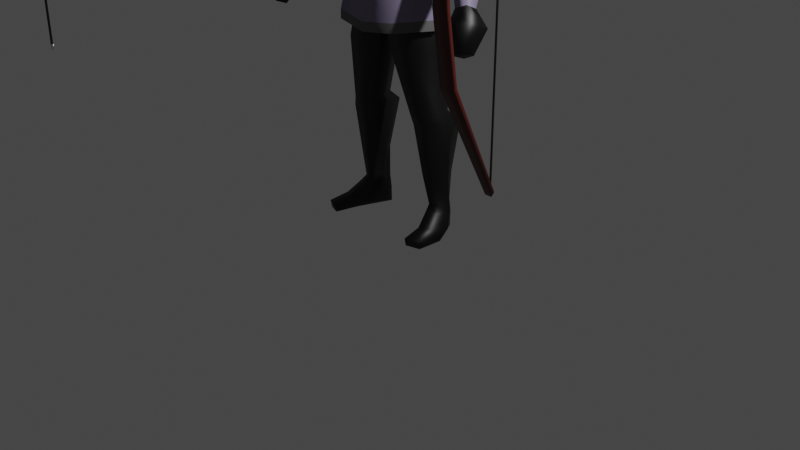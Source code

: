 # Source: archer.blend  (saved by Blender 2.90.8; exported with 4.5.12 LTS)
import bpy
from mathutils import Matrix  # noqa: F401  (used for matrix-valued properties, if any)

bpy.ops.wm.read_factory_settings(use_empty=True)
scene = bpy.context.scene
scene.name = 'Scene'

# ---- collections
col_collection = bpy.data.collections.new('Collection'); scene.collection.children.link(col_collection)

# ---- images (referenced by path relative to the original .blend; pixels are not part of the script)
import os
ASSET_DIR = os.environ.get("B2B_ASSET_DIR", "")  # directory of the original .blend (textures are referenced by path, not embedded)
HERE = os.path.dirname(os.path.abspath(__file__))  # packed textures are extracted next to this script under _unpacked/

def load_image(name, relpath, width, height, colorspace="sRGB"):
    """Load a texture the original file referenced (path relative to the .blend, or extracted next to this script)."""
    p = next((c for c in (os.path.join(HERE, relpath), os.path.join(ASSET_DIR, relpath)) if relpath and os.path.exists(c)), "")
    if p:
        img = bpy.data.images.load(p, check_existing=True)
        img.name = name
    else:  # same state as the original file: an image datablock whose file is absent (Cycles renders it pink)
        img = bpy.data.images.new(name, width, height)
        img.source = "FILE"
        img.filepath = "//" + (relpath or name)
    img.colorspace_settings.name = colorspace
    return img
img_turkey_feather_texture_tile_1_520x520_jpg = load_image('Turkey-Feather-Texture-Tile-1-520x520.jpg', 'Turkey-Feather-Texture-Tile-1-520x520.jpg', 1024, 1024, 'sRGB')
img_turkey_feather_texture_tile_1_520x520_jpg_001 = load_image('Turkey-Feather-Texture-Tile-1-520x520.jpg.001', 'Turkey-Feather-Texture-Tile-1-520x520.jpg', 1024, 1024, 'sRGB')

# ---- materials (node trees are filled in below, after node groups)
mat_black = bpy.data.materials.new('black')
mat_black.use_transparent_shadow = False
mat_tunic_2 = bpy.data.materials.new('tunic-2')
mat_tunic_2.use_transparent_shadow = False
mat_skin = bpy.data.materials.new('skin')
mat_skin.use_transparent_shadow = False
mat_archer_tunic = bpy.data.materials.new('archer-tunic')
mat_archer_tunic.use_transparent_shadow = False
mat_white = bpy.data.materials.new('white')
mat_white.use_transparent_shadow = False
mat_lip = bpy.data.materials.new('lip')
mat_lip.use_transparent_shadow = False
mat_tunic_gray = bpy.data.materials.new('tunic-gray')
mat_tunic_gray.use_transparent_shadow = False
mat_blondehair = bpy.data.materials.new('blondehair')
mat_blondehair.use_transparent_shadow = False
mat_bow_red = bpy.data.materials.new('bow-red')
mat_bow_red.use_transparent_shadow = False
mat_feather = bpy.data.materials.new('feather')
mat_feather.use_transparent_shadow = False
mat_feather_001 = bpy.data.materials.new('feather.001')
mat_feather_001.use_transparent_shadow = False
mat_arrow_tip = bpy.data.materials.new('arrow-tip')
mat_arrow_tip.alpha_threshold = 0.0
mat_arrow_tip.use_transparent_shadow = False
mat_arrow_tip.line_color = (0.0, 0.0, 0.0, 1.0)
mat_arrow_shaft = bpy.data.materials.new('arrow-shaft')
mat_arrow_shaft.use_transparent_shadow = False

# ---- material node trees
mat_black.use_nodes = True; mat_black.node_tree.nodes.clear()
_N = mat_black.node_tree.nodes; _L = mat_black.node_tree.links
n0 = _N.new('ShaderNodeBsdfPrincipled'); n0.name = 'Principled BSDF'; n0.location = (10, 300)
n0.distribution = 'GGX'
n0.subsurface_method = 'BURLEY'
n0.inputs[0].default_value = (0.0, 0.0, 0.0, 1.0)
n0.inputs[3].default_value = 1.45
n0.inputs[27].default_value = (0.0, 0.0, 0.0, 1.0)
n0.inputs[28].default_value = 1.0
n1 = _N.new('ShaderNodeOutputMaterial'); n1.name = 'Material Output'; n1.location = (300, 300)
_L.new(n0.outputs[0], n1.inputs[0])
n1.is_active_output = True
mat_tunic_2.use_nodes = True; mat_tunic_2.node_tree.nodes.clear()
_N = mat_tunic_2.node_tree.nodes; _L = mat_tunic_2.node_tree.links
n0 = _N.new('ShaderNodeBsdfPrincipled'); n0.name = 'Principled BSDF'; n0.location = (10, 300)
n0.distribution = 'GGX'
n0.subsurface_method = 'BURLEY'
n0.inputs[0].default_value = (0.1107, 0.04234, 0.008648, 1.0)
n0.inputs[3].default_value = 1.45
n0.inputs[27].default_value = (0.0, 0.0, 0.0, 1.0)
n0.inputs[28].default_value = 1.0
n1 = _N.new('ShaderNodeOutputMaterial'); n1.name = 'Material Output'; n1.location = (300, 300)
_L.new(n0.outputs[0], n1.inputs[0])
n1.is_active_output = True
mat_skin.use_nodes = True; mat_skin.node_tree.nodes.clear()
_N = mat_skin.node_tree.nodes; _L = mat_skin.node_tree.links
n0 = _N.new('ShaderNodeBsdfPrincipled'); n0.name = 'Principled BSDF'; n0.location = (10, 300)
n0.distribution = 'GGX'
n0.subsurface_method = 'BURLEY'
n0.inputs[0].default_value = (0.7991, 0.5149, 0.2789, 1.0)
n0.inputs[3].default_value = 1.45
n0.inputs[27].default_value = (0.0, 0.0, 0.0, 1.0)
n0.inputs[28].default_value = 1.0
n1 = _N.new('ShaderNodeOutputMaterial'); n1.name = 'Material Output'; n1.location = (300, 300)
_L.new(n0.outputs[0], n1.inputs[0])
n1.is_active_output = True
mat_archer_tunic.use_nodes = True; mat_archer_tunic.node_tree.nodes.clear()
_N = mat_archer_tunic.node_tree.nodes; _L = mat_archer_tunic.node_tree.links
n0 = _N.new('ShaderNodeBsdfPrincipled'); n0.name = 'Principled BSDF'; n0.location = (10, 300)
n0.distribution = 'GGX'
n0.subsurface_method = 'BURLEY'
n0.inputs[0].default_value = (0.2051, 0.1746, 0.2747, 1.0)
n0.inputs[3].default_value = 1.45
n0.inputs[27].default_value = (0.0, 0.0, 0.0, 1.0)
n0.inputs[28].default_value = 1.0
n1 = _N.new('ShaderNodeOutputMaterial'); n1.name = 'Material Output'; n1.location = (300, 300)
_L.new(n0.outputs[0], n1.inputs[0])
n1.is_active_output = True
mat_white.use_nodes = True; mat_white.node_tree.nodes.clear()
_N = mat_white.node_tree.nodes; _L = mat_white.node_tree.links
n0 = _N.new('ShaderNodeBsdfPrincipled'); n0.name = 'Principled BSDF'; n0.location = (10, 300)
n0.distribution = 'GGX'
n0.subsurface_method = 'BURLEY'
n0.inputs[0].default_value = (1.0, 1.0, 1.0, 1.0)
n0.inputs[3].default_value = 1.45
n0.inputs[27].default_value = (0.0, 0.0, 0.0, 1.0)
n0.inputs[28].default_value = 1.0
n1 = _N.new('ShaderNodeOutputMaterial'); n1.name = 'Material Output'; n1.location = (300, 300)
_L.new(n0.outputs[0], n1.inputs[0])
n1.is_active_output = True
mat_lip.use_nodes = True; mat_lip.node_tree.nodes.clear()
_N = mat_lip.node_tree.nodes; _L = mat_lip.node_tree.links
n0 = _N.new('ShaderNodeBsdfPrincipled'); n0.name = 'Principled BSDF'; n0.location = (10, 300)
n0.distribution = 'GGX'
n0.subsurface_method = 'BURLEY'
n0.inputs[0].default_value = (0.8, 0.3662, 0.2712, 1.0)
n0.inputs[3].default_value = 1.45
n0.inputs[27].default_value = (0.0, 0.0, 0.0, 1.0)
n0.inputs[28].default_value = 1.0
n1 = _N.new('ShaderNodeOutputMaterial'); n1.name = 'Material Output'; n1.location = (300, 300)
_L.new(n0.outputs[0], n1.inputs[0])
n1.is_active_output = True
mat_tunic_gray.use_nodes = True; mat_tunic_gray.node_tree.nodes.clear()
_N = mat_tunic_gray.node_tree.nodes; _L = mat_tunic_gray.node_tree.links
n0 = _N.new('ShaderNodeBsdfPrincipled'); n0.name = 'Principled BSDF'; n0.location = (10, 300)
n0.distribution = 'GGX'
n0.subsurface_method = 'BURLEY'
n0.inputs[0].default_value = (0.09084, 0.09084, 0.09084, 1.0)
n0.inputs[3].default_value = 1.45
n0.inputs[27].default_value = (0.0, 0.0, 0.0, 1.0)
n0.inputs[28].default_value = 1.0
n1 = _N.new('ShaderNodeOutputMaterial'); n1.name = 'Material Output'; n1.location = (300, 300)
_L.new(n0.outputs[0], n1.inputs[0])
n1.is_active_output = True
mat_blondehair.use_nodes = True; mat_blondehair.node_tree.nodes.clear()
_N = mat_blondehair.node_tree.nodes; _L = mat_blondehair.node_tree.links
n0 = _N.new('ShaderNodeBsdfPrincipled'); n0.name = 'Principled BSDF'; n0.location = (10, 300)
n0.distribution = 'GGX'
n0.subsurface_method = 'BURLEY'
n0.inputs[0].default_value = (0.8, 0.712, 0.02339, 1.0)
n0.inputs[3].default_value = 1.45
n0.inputs[27].default_value = (0.0, 0.0, 0.0, 1.0)
n0.inputs[28].default_value = 1.0
n1 = _N.new('ShaderNodeOutputMaterial'); n1.name = 'Material Output'; n1.location = (300, 300)
_L.new(n0.outputs[0], n1.inputs[0])
n1.is_active_output = True
mat_bow_red.use_nodes = True; mat_bow_red.node_tree.nodes.clear()
_N = mat_bow_red.node_tree.nodes; _L = mat_bow_red.node_tree.links
n0 = _N.new('ShaderNodeBsdfPrincipled'); n0.name = 'Principled BSDF'; n0.location = (10, 300)
n0.distribution = 'GGX'
n0.subsurface_method = 'BURLEY'
n0.inputs[0].default_value = (0.06372, 0.005667, 0.003005, 1.0)
n0.inputs[3].default_value = 1.45
n0.inputs[27].default_value = (0.0, 0.0, 0.0, 1.0)
n0.inputs[28].default_value = 1.0
n1 = _N.new('ShaderNodeOutputMaterial'); n1.name = 'Material Output'; n1.location = (300, 300)
_L.new(n0.outputs[0], n1.inputs[0])
n1.is_active_output = True
mat_feather.use_nodes = True; mat_feather.node_tree.nodes.clear()
_N = mat_feather.node_tree.nodes; _L = mat_feather.node_tree.links
n0 = _N.new('ShaderNodeBsdfPrincipled'); n0.name = 'Principled BSDF'; n0.location = (10, 300)
n0.distribution = 'GGX'
n0.subsurface_method = 'BURLEY'
n0.inputs[3].default_value = 1.45
n0.inputs[27].default_value = (0.0, 0.0, 0.0, 1.0)
n0.inputs[28].default_value = 1.0
n1 = _N.new('ShaderNodeOutputMaterial'); n1.name = 'Material Output'; n1.location = (300, 300)
n2 = _N.new('ShaderNodeDisplacement'); n2.name = 'Displacement'; n2.location = (316, 84)
n2.inputs[2].default_value = 1.0
n3 = _N.new('ShaderNodeTexImage'); n3.name = 'Image Texture'; n3.location = (-280, 280)
n3.image = img_turkey_feather_texture_tile_1_520x520_jpg
_L.new(n0.outputs[0], n1.inputs[0])
_L.new(n3.outputs[0], n0.inputs[0])
_L.new(n2.outputs[0], n1.inputs[2])
_L.new(n3.outputs[0], n2.inputs[0])
n1.is_active_output = True
mat_feather_001.use_nodes = True; mat_feather_001.node_tree.nodes.clear()
_N = mat_feather_001.node_tree.nodes; _L = mat_feather_001.node_tree.links
n0 = _N.new('ShaderNodeBsdfPrincipled'); n0.name = 'Principled BSDF'; n0.location = (10, 300)
n0.distribution = 'GGX'
n0.subsurface_method = 'BURLEY'
n0.inputs[3].default_value = 1.45
n0.inputs[27].default_value = (0.0, 0.0, 0.0, 1.0)
n0.inputs[28].default_value = 1.0
n1 = _N.new('ShaderNodeOutputMaterial'); n1.name = 'Material Output'; n1.location = (300, 300)
n2 = _N.new('ShaderNodeDisplacement'); n2.name = 'Displacement'; n2.location = (316, 84)
n2.inputs[2].default_value = 1.0
n3 = _N.new('ShaderNodeTexImage'); n3.name = 'Image Texture'; n3.location = (-280, 280)
n3.image = img_turkey_feather_texture_tile_1_520x520_jpg_001
_L.new(n0.outputs[0], n1.inputs[0])
_L.new(n3.outputs[0], n0.inputs[0])
_L.new(n2.outputs[0], n1.inputs[2])
_L.new(n3.outputs[0], n2.inputs[0])
n1.is_active_output = True
mat_arrow_tip.use_nodes = True; mat_arrow_tip.node_tree.nodes.clear()
_N = mat_arrow_tip.node_tree.nodes; _L = mat_arrow_tip.node_tree.links
n0 = _N.new('ShaderNodeOutputMaterial'); n0.name = 'Material Output'; n0.location = (300, 300)
n1 = _N.new('ShaderNodeBsdfPrincipled'); n1.name = 'Principled BSDF'; n1.location = (10, 300)
n1.distribution = 'GGX'
n1.subsurface_method = 'BURLEY'
n1.inputs[1].default_value = 1.0
n1.inputs[2].default_value = 0.4
n1.inputs[3].default_value = 1.45
n1.inputs[27].default_value = (0.0, 0.0, 0.0, 1.0)
n1.inputs[28].default_value = 1.0
_L.new(n1.outputs[0], n0.inputs[0])
n0.is_active_output = True
mat_arrow_shaft.use_nodes = True; mat_arrow_shaft.node_tree.nodes.clear()
_N = mat_arrow_shaft.node_tree.nodes; _L = mat_arrow_shaft.node_tree.links
n0 = _N.new('ShaderNodeBsdfPrincipled'); n0.name = 'Principled BSDF'; n0.location = (10, 300)
n0.distribution = 'GGX'
n0.subsurface_method = 'BURLEY'
n0.inputs[0].default_value = (0.01885, 0.006457, 0.0, 1.0)
n0.inputs[3].default_value = 1.45
n0.inputs[27].default_value = (0.0, 0.0, 0.0, 1.0)
n0.inputs[28].default_value = 1.0
n1 = _N.new('ShaderNodeOutputMaterial'); n1.name = 'Material Output'; n1.location = (300, 300)
_L.new(n0.outputs[0], n1.inputs[0])
n1.is_active_output = True

# ---- world
world_world = bpy.data.worlds.new('World'); scene.world = world_world
world_world.use_nodes = True; world_world.node_tree.nodes.clear()
_N = world_world.node_tree.nodes; _L = world_world.node_tree.links
n0 = _N.new('ShaderNodeOutputWorld'); n0.name = 'World Output'; n0.location = (300, 300)
n1 = _N.new('ShaderNodeBackground'); n1.name = 'Background'; n1.location = (10, 300)
n1.inputs[0].default_value = (0.05088, 0.05088, 0.05088, 1.0)
_L.new(n1.outputs[0], n0.inputs[0])
n0.is_active_output = True
world_world.color = (0.05088, 0.05088, 0.05088)
world_world.use_sun_shadow = False
world_world.sun_shadow_jitter_overblur = 0.0

# ---- cameras
cam_camera = bpy.data.cameras.new('Camera')
cam_camera.clip_end = 100.0
cam_camera.ortho_scale = 7.314

# ---- lights
light_light = bpy.data.lights.new('Light', 'POINT')
light_light.transmission_factor = 0.0
light_light.energy = 1000.0
light_light.shadow_soft_size = 0.1
light_light.shadow_maximum_resolution = 0.006
light_light.use_absolute_resolution = True

# ---- meshes
me_cube_001 = bpy.data.meshes.new('Cube.001')
me_cube_001.from_pydata([(-0.2801, 0.2304, 0.4719), (-0.2384, 0.1475, -0.4262), (-0.3675, -0.1711, 0.3883), (-0.246, -0.3289, -0.3427), (0.0, 0.1584, -0.4472), (0.0, -0.1833, 0.4093), (0.0, -0.345, -0.359), (0.0, 0.2896, 0.4197), (-0.3433, -0.1088, -0.4266), (-0.3851, 0.03825, 0.4645), (-0.2384, 0.1437, -0.6434), (-0.2555, 0.1956, 0.5165), (-0.3645, -0.2836, 0.1442), (-0.3373, 0.2798, 0.08746), (0.0, 0.3099, 0.03821), (0.0, -0.3555, 0.1555), (-0.4349, -0.02659, 0.181), (-0.2949, 0.2296, -0.1784), (0.0, 0.2708, -0.1943), (0.0, -0.369, -0.1132), (-0.3721, -0.05689, -0.1669), (-0.3221, -0.3252, -0.1073), (-0.246, -0.3327, -0.6434), (0.0, 0.1546, -0.6434), (0.0, -0.3488, -0.6434), (-0.3433, -0.1126, -0.6434), (-0.2748, 0.1848, -0.8599), (-0.2824, -0.3125, -0.8599), (0.0, 0.1961, -0.8599), (0.0, -0.3294, -0.8599), (-0.3847, -0.08284, -0.8599), (-0.2786, 0.1848, -0.9245), (-0.2862, -0.3125, -0.9814), (0.0, 0.1961, -1.183), (0.0, -0.2977, -1.183), (-0.4039, -0.04486, -0.9245), (-0.3646, 0.1824, -1.17), (-0.3418, -0.253, -1.212), (-0.09279, 0.1918, -1.291), (-0.0748, -0.2721, -1.301), (-0.4685, -0.04219, -1.166), (0.0, -0.04447, -1.183), (-0.01335, -0.02799, -1.323), (-0.461, 0.1875, -1.565), (-0.4291, -0.2622, -1.598), (-0.1863, 0.1961, -1.59), (-0.1619, -0.2709, -1.605), (-0.5716, -0.04057, -1.586), (-0.06672, -0.03097, -1.604), (-0.4913, 0.2015, -2.263), (-0.4836, -0.1635, -2.28), (-0.3558, 0.2073, -2.276), (-0.3519, -0.1694, -2.283), (-0.5539, 0.04723, -2.274), (-0.3049, 0.05372, -2.283), (-0.2376, -0.09801, 0.4977), (0.0, -0.1061, 0.5236), (0.0, 0.2239, 0.5305), (-0.2885, 0.05143, 0.5081), (-0.5426, 0.3328, -2.399), (-0.5362, -0.1235, -2.393), (-0.3517, 0.3396, -2.389), (-0.351, -0.133, -2.374), (-0.6327, 0.09882, -2.409), (-0.2824, 0.1364, -2.377), (-0.5167, 0.2474, -2.92), (-0.513, -0.05496, -2.916), (-0.4098, 0.2514, -2.93), (-0.4091, -0.06058, -2.918), (-0.5673, 0.1439, -2.919), (-0.3709, 0.1482, -2.926), (-0.4875, 0.2558, -3.248), (-0.5561, 0.03667, -3.248), (-0.3785, 0.223, -3.248), (-0.4519, -0.003569, -3.248), (-0.5761, 0.1629, -3.248), (-0.3751, 0.09947, -3.248), (-0.5344, 0.2586, 0.4024), (-0.5292, 0.02515, 0.3799), (-0.4373, 0.2895, 0.1225), (-0.4398, -0.01685, 0.1232), (-0.7421, 0.2617, 0.02772), (-0.7231, -0.002445, 0.03244), (-0.5225, 0.2881, -0.08024), (-0.5247, -0.04859, -0.09124), (-0.901, 0.2028, -0.336), (-0.883, 0.03401, -0.3392), (-0.7284, 0.2465, -0.3987), (-0.7109, 0.0002675, -0.4055), (-1.044, 0.1485, -0.54), (-1.014, -0.1047, -0.5476), (-0.8277, 0.1789, -0.6191), (-0.814, -0.1498, -0.6227), (-1.206, -0.2036, -1.016), (-1.188, -0.3075, -0.9673), (-1.099, -0.2267, -1.066), (-1.081, -0.3435, -1.011), (-0.4938, 0.2715, -3.385), (-0.5861, -0.02024, -3.308), (-0.3694, 0.2348, -3.386), (-0.4676, -0.06703, -3.306), (-0.6019, 0.1444, -3.346), (-0.3726, 0.07277, -3.347), (-0.4902, 0.2713, -3.559), (-0.6392, -0.1629, -3.419), (-0.365, 0.2343, -3.555), (-0.5111, -0.2131, -3.422), (-0.6461, 0.07743, -3.488), (-0.3942, 0.008367, -3.49), (-0.6853, -0.3752, -3.469), (-0.5373, -0.4332, -3.462), (-0.7063, -0.0971, -3.545), (-0.4557, -0.177, -3.529), (-0.68, -0.3587, -3.556), (-0.5384, -0.4167, -3.544), (-1.36, -0.2092, -1.163), (-1.334, -0.4412, -1.061), (-1.205, -0.2749, -1.229), (-1.178, -0.5358, -1.113), (-1.349, -0.3681, -1.379), (-1.334, -0.5002, -1.33), (-1.263, -0.4025, -1.418), (-1.248, -0.5511, -1.361), (-0.09231, 0.1685, 0.6082), (-0.08872, -0.09684, 0.5626), (0.0, -0.1069, 0.5626), (0.0, 0.1808, 0.6129), (-0.145, 0.02959, 0.5684), (-0.2482, 0.1549, -0.7022), (-0.3545, -0.1045, -0.7022), (-0.2558, -0.3272, -0.7022), (0.0, -0.3436, -0.7022), (0.0, 0.1659, -0.7022), (-0.09072, 0.1298, 0.6895), (-0.1044, -0.1383, 0.6179), (0.0, -0.1476, 0.6154), (0.0, 0.1413, 0.6926), (-0.1581, -0.0006089, 0.6712), (-0.101, 0.1331, 0.7404), (-0.1167, -0.2071, 0.638), (0.0, -0.2925, 0.6149), (0.0, 0.1468, 0.744), (-0.175, 0.01246, 0.7124), (-0.1774, 0.06597, 0.8447), (-0.1619, -0.2384, 0.8404), (0.0, -0.3437, 0.8328), (-0.2012, -0.01743, 0.9022), (-0.1619, -0.2184, 1.11), (0.0, -0.3128, 1.084), (-0.1858, -0.06462, 1.13), (0.0, 0.1814, 0.8263), (-0.1058, 0.1699, 0.8217), (-0.1248, -0.2561, 1.011), (-0.06118, -0.2979, 0.9981), (-0.0599, -0.3026, 0.9676), (-0.1222, -0.2616, 0.9587), (0.0, -0.3242, 0.7322), (0.0, -0.3333, 0.7793), (-0.08736, -0.263, 0.7615), (-0.3249, 0.2447, -1.003), (-0.3066, -0.4011, -1.003), (0.0, 0.2582, -1.003), (0.0, -0.4281, -1.05), (-0.4817, -0.07255, -1.003), (-0.3903, 0.2253, -1.283), (-0.3604, -0.4386, -1.283), (0.0, 0.2374, -1.283), (0.0, -0.4829, -1.329), (-0.5626, -0.0586, -1.283), (-0.4153, 0.2289, -1.383), (-0.3677, -0.435, -1.383), (0.0, 0.241, -1.383), (0.0, -0.4793, -1.429), (-0.5819, -0.05503, -1.383), (-0.3336, -0.314, -0.03927), (-0.3063, 0.2432, -0.1065), (0.0, 0.2814, -0.1314), (0.0, -0.3653, -0.04056), (-0.3891, -0.04869, -0.07284), (-0.3433, -0.1116, -0.5825), (-0.246, -0.3316, -0.5588), (0.0, 0.1557, -0.5882), (-0.2384, 0.1448, -0.5823), (0.0, -0.3478, -0.5634)], [], [(9, 2, 55, 58), (15, 5, 2, 12), (13, 16, 80, 79), (13, 0, 7, 14), (182, 181, 23, 10), (180, 179, 25, 22), (12, 2, 9, 16), (2, 5, 56, 55), (174, 12, 16, 178), (175, 13, 14, 176), (178, 16, 13, 175), (177, 15, 12, 174), (6, 19, 21, 3), (8, 20, 17, 1), (1, 17, 18, 4), (3, 21, 20, 8), (179, 182, 10, 25), (183, 180, 22, 24), (129, 128, 26, 30), (131, 130, 27, 29), (130, 129, 30, 27), (128, 132, 28, 26), (30, 26, 31, 35), (26, 28, 33, 31), (27, 30, 35, 32), (29, 27, 32, 34), (35, 31, 36, 40), (31, 33, 38, 36), (32, 35, 40, 37), (34, 32, 37, 39), (41, 34, 39, 42), (33, 41, 42, 38), (42, 39, 46, 48), (37, 40, 47, 44), (38, 42, 48, 45), (39, 37, 44, 46), (40, 36, 43, 47), (36, 38, 45, 43), (48, 46, 52, 54), (44, 47, 53, 50), (46, 44, 50, 52), (45, 48, 54, 51), (47, 43, 49, 53), (43, 45, 51, 49), (7, 0, 11, 57), (0, 9, 58, 11), (51, 54, 64, 61), (53, 49, 59, 63), (49, 51, 61, 59), (54, 52, 62, 64), (50, 53, 63, 60), (52, 50, 60, 62), (61, 64, 70, 67), (63, 59, 65, 69), (59, 61, 67, 65), (64, 62, 68, 70), (60, 63, 69, 66), (62, 60, 66, 68), (70, 68, 74, 76), (66, 69, 75, 72), (68, 66, 72, 74), (67, 70, 76, 73), (69, 65, 71, 75), (65, 67, 73, 71), (80, 78, 82, 84), (0, 13, 79, 77), (9, 0, 77, 78), (16, 9, 78, 80), (78, 77, 81, 82), (79, 80, 84, 83), (77, 79, 83, 81), (83, 84, 88, 87), (81, 83, 87, 85), (84, 82, 86, 88), (82, 81, 85, 86), (85, 87, 91, 89), (88, 86, 90, 92), (86, 85, 89, 90), (87, 88, 92, 91), (92, 90, 94, 96), (90, 89, 93, 94), (91, 92, 96, 95), (89, 91, 95, 93), (75, 71, 97, 101), (71, 73, 99, 97), (76, 74, 100, 102), (72, 75, 101, 98), (74, 72, 98, 100), (73, 76, 102, 99), (102, 100, 106, 108), (98, 101, 107, 104), (100, 98, 104, 106), (99, 102, 108, 105), (101, 97, 103, 107), (97, 99, 105, 103), (105, 108, 112), (107, 103, 111), (108, 106, 110, 112), (104, 107, 111, 109), (106, 104, 109, 110), (110, 109, 113, 114), (109, 111, 113), (110, 114, 112), (105, 112, 114, 113, 111, 103), (95, 96, 118, 117), (93, 95, 117, 115), (96, 94, 116, 118), (94, 93, 115, 116), (117, 118, 122, 121), (115, 117, 121, 119), (118, 116, 120, 122), (116, 115, 119, 120), (119, 121, 122, 120), (11, 58, 127, 123), (57, 11, 123, 126), (58, 55, 124, 127), (55, 56, 125, 124), (10, 23, 132, 128), (22, 25, 129, 130), (24, 22, 130, 131), (25, 10, 128, 129), (134, 135, 140, 139), (136, 133, 138, 141), (137, 134, 139, 142), (133, 137, 142, 138), (142, 146, 143), (142, 139, 144, 146), (139, 158, 144), (146, 144, 147, 149), (144, 155, 152, 147), (150, 141, 138, 151), (138, 142, 143, 151), (153, 152, 155, 154), (147, 152, 153, 148), (155, 144, 145, 154), (148, 153, 154, 145), (157, 158, 156), (135, 134, 124, 125), (134, 137, 127, 124), (137, 133, 123, 127), (133, 136, 126, 123), (144, 158, 157, 145), (158, 139, 140, 156), (22, 160, 162, 24), (25, 163, 160, 22), (23, 161, 159, 10), (10, 159, 163, 25), (163, 159, 164, 168), (159, 161, 166, 164), (160, 163, 168, 165), (162, 160, 165, 167), (168, 164, 169, 173), (164, 166, 171, 169), (165, 168, 173, 170), (167, 165, 170, 172), (19, 177, 174, 21), (20, 178, 175, 17), (17, 175, 176, 18), (21, 174, 178, 20), (6, 3, 180, 183), (8, 1, 182, 179), (3, 8, 179, 180), (1, 4, 181, 182)])
me_cube_001.polygons.foreach_set('use_smooth', [True] * 163)
me_cube_001.polygons.foreach_set('material_index', [3, 3, 3, 3, 1, 1, 3, 3, 3, 3, 3, 3, 3, 3, 3, 3, 1, 1, 0, 0, 0, 0, 0, 0, 0, 0, 0, 0, 0, 0, 0, 0, 0, 0, 0, 0, 0, 0, 0, 0, 0, 0, 0, 0, 3, 3, 0, 0, 0, 0, 0, 0, 0, 0, 0, 0, 0, 0, 0, 0, 0, 0, 0, 0, 3, 3, 3, 3, 3, 3, 3, 3, 3, 3, 3, 3, 3, 3, 3, 3, 3, 3, 3, 0, 0, 0, 0, 0, 0, 0, 0, 0, 0, 0, 0, 0, 0, 0, 0, 0, 0, 0, 0, 0, 0, 0, 0, 0, 0, 0, 0, 0, 0, 3, 3, 3, 3, 0, 0, 0, 0, 2, 2, 2, 2, 2, 2, 2, 2, 2, 2, 2, 4, 2, 2, 2, 5, 3, 3, 3, 3, 2, 2, 3, 3, 3, 3, 3, 3, 3, 3, 6, 6, 6, 6, 1, 1, 1, 1, 3, 3, 3, 3])
_uv = me_cube_001.uv_layers.new(name='UVMap')
_uv.uv.foreach_set('vector', [0.625, 0.125, 0.625, 0.0, 0.625, 0.0, 0.625, 0.125, 0.5, 0.875, 0.625, 0.875, 0.625, 1.0, 0.5, 1.0, 0.5, 0.25, 0.5, 0.125, 0.5, 0.125, 0.5, 0.25, 0.5, 0.25, 0.625, 0.25, 0.625, 0.375, 0.5, 0.375, 0.375, 0.25, 0.375, 0.375, 0.375, 0.375, 0.375, 0.25, 0.375, 0.0, 0.375, 0.125, 0.375, 0.125, 0.375, 0.0, 0.5, 0.0, 0.625, 0.0, 0.625, 0.125, 0.5, 0.125, 0.625, 1.0, 0.625, 0.875, 0.625, 0.875, 0.625, 1.0, 0.4493, 0.0, 0.5, 0.0, 0.5, 0.125, 0.4493, 0.125, 0.4493, 0.25, 0.5, 0.25, 0.5, 0.375, 0.4493, 0.375, 0.4493, 0.125, 0.5, 0.125, 0.5, 0.25, 0.4493, 0.25, 0.4493, 0.875, 0.5, 0.875, 0.5, 1.0, 0.4493, 1.0, 0.375, 0.875, 0.4305, 0.875, 0.4305, 1.0, 0.375, 1.0, 0.375, 0.125, 0.4305, 0.125, 0.4305, 0.25, 0.375, 0.25, 0.375, 0.25, 0.4305, 0.25, 0.4305, 0.375, 0.375, 0.375, 0.375, 0.0, 0.4305, 0.0, 0.4305, 0.125, 0.375, 0.125, 0.375, 0.125, 0.375, 0.25, 0.375, 0.25, 0.375, 0.125, 0.375, 0.875, 0.375, 1.0, 0.375, 1.0, 0.375, 0.875, 0.375, 0.125, 0.375, 0.25, 0.375, 0.25, 0.375, 0.125, 0.375, 0.875, 0.375, 1.0, 0.375, 1.0, 0.375, 0.875, 0.375, 0.0, 0.375, 0.125, 0.375, 0.125, 0.375, 0.0, 0.375, 0.25, 0.375, 0.375, 0.375, 0.375, 0.375, 0.25, 0.375, 0.125, 0.375, 0.25, 0.375, 0.25, 0.375, 0.125, 0.375, 0.25, 0.375, 0.375, 0.375, 0.375, 0.375, 0.25, 0.375, 0.0, 0.375, 0.125, 0.375, 0.125, 0.375, 0.0, 0.375, 0.875, 0.375, 1.0, 0.375, 1.0, 0.375, 0.875, 0.375, 0.125, 0.375, 0.25, 0.375, 0.25, 0.375, 0.125, 0.375, 0.25, 0.375, 0.375, 0.375, 0.375, 0.375, 0.25, 0.375, 0.0, 0.375, 0.125, 0.375, 0.125, 0.375, 0.0, 0.375, 0.875, 0.375, 1.0, 0.375, 1.0, 0.375, 0.875, 0.0, 0.0, 0.0, 0.0, 0.0, 0.0, 0.0, 0.0, 0.0, 0.0, 0.0, 0.0, 0.0, 0.0, 0.0, 0.0, 0.0, 0.0, 0.0, 0.0, 0.0, 0.0, 0.0, 0.0, 0.375, 0.0, 0.375, 0.125, 0.375, 0.125, 0.375, 0.0, 0.0, 0.0, 0.0, 0.0, 0.0, 0.0, 0.0, 0.0, 0.375, 0.875, 0.375, 1.0, 0.375, 1.0, 0.375, 0.875, 0.375, 0.125, 0.375, 0.25, 0.375, 0.25, 0.375, 0.125, 0.375, 0.25, 0.375, 0.375, 0.375, 0.375, 0.375, 0.25, 0.0, 0.0, 0.0, 0.0, 0.0, 0.0, 0.0, 0.0, 0.375, 0.0, 0.375, 0.125, 0.375, 0.125, 0.375, 0.0, 0.375, 0.875, 0.375, 1.0, 0.375, 1.0, 0.375, 0.875, 0.0, 0.0, 0.0, 0.0, 0.0, 0.0, 0.0, 0.0, 0.375, 0.125, 0.375, 0.25, 0.375, 0.25, 0.375, 0.125, 0.375, 0.25, 0.375, 0.375, 0.375, 0.375, 0.375, 0.25, 0.625, 0.375, 0.625, 0.25, 0.625, 0.25, 0.625, 0.375, 0.625, 0.25, 0.625, 0.125, 0.625, 0.125, 0.625, 0.25, 0.0, 0.0, 0.0, 0.0, 0.0, 0.0, 0.0, 0.0, 0.375, 0.125, 0.375, 0.25, 0.375, 0.25, 0.375, 0.125, 0.375, 0.25, 0.375, 0.375, 0.375, 0.375, 0.375, 0.25, 0.0, 0.0, 0.0, 0.0, 0.0, 0.0, 0.0, 0.0, 0.375, 0.0, 0.375, 0.125, 0.375, 0.125, 0.375, 0.0, 0.375, 0.875, 0.375, 1.0, 0.375, 1.0, 0.375, 0.875, 0.0, 0.0, 0.0, 0.0, 0.0, 0.0, 0.0, 0.0, 0.375, 0.125, 0.375, 0.25, 0.375, 0.25, 0.375, 0.125, 0.375, 0.25, 0.375, 0.375, 0.375, 0.375, 0.375, 0.25, 0.0, 0.0, 0.0, 0.0, 0.0, 0.0, 0.0, 0.0, 0.375, 0.0, 0.375, 0.125, 0.375, 0.125, 0.375, 0.0, 0.375, 0.875, 0.375, 1.0, 0.375, 1.0, 0.375, 0.875, 0.0, 0.0, 0.0, 0.0, 0.0, 0.0, 0.0, 0.0, 0.375, 0.0, 0.375, 0.125, 0.375, 0.125, 0.375, 0.0, 0.375, 0.875, 0.375, 1.0, 0.375, 1.0, 0.375, 0.875, 0.0, 0.0, 0.0, 0.0, 0.0, 0.0, 0.0, 0.0, 0.375, 0.125, 0.375, 0.25, 0.375, 0.25, 0.375, 0.125, 0.375, 0.25, 0.375, 0.375, 0.375, 0.375, 0.375, 0.25, 0.5, 0.125, 0.625, 0.125, 0.625, 0.125, 0.5, 0.125, 0.625, 0.25, 0.5, 0.25, 0.5, 0.25, 0.625, 0.25, 0.625, 0.125, 0.625, 0.25, 0.625, 0.25, 0.625, 0.125, 0.5, 0.125, 0.625, 0.125, 0.625, 0.125, 0.5, 0.125, 0.625, 0.125, 0.625, 0.25, 0.625, 0.25, 0.625, 0.125, 0.5, 0.25, 0.5, 0.125, 0.5, 0.125, 0.5, 0.25, 0.625, 0.25, 0.5, 0.25, 0.5, 0.25, 0.625, 0.25, 0.5, 0.25, 0.5, 0.125, 0.5, 0.125, 0.5, 0.25, 0.625, 0.25, 0.5, 0.25, 0.5, 0.25, 0.625, 0.25, 0.5, 0.125, 0.625, 0.125, 0.625, 0.125, 0.5, 0.125, 0.625, 0.125, 0.625, 0.25, 0.625, 0.25, 0.625, 0.125, 0.625, 0.25, 0.5, 0.25, 0.5, 0.25, 0.625, 0.25, 0.5, 0.125, 0.625, 0.125, 0.625, 0.125, 0.5, 0.125, 0.625, 0.125, 0.625, 0.25, 0.625, 0.25, 0.625, 0.125, 0.5, 0.25, 0.5, 0.125, 0.5, 0.125, 0.5, 0.25, 0.5, 0.125, 0.625, 0.125, 0.625, 0.125, 0.5, 0.125, 0.625, 0.125, 0.625, 0.25, 0.625, 0.25, 0.625, 0.125, 0.5, 0.25, 0.5, 0.125, 0.5, 0.125, 0.5, 0.25, 0.625, 0.25, 0.5, 0.25, 0.5, 0.25, 0.625, 0.25, 0.375, 0.125, 0.375, 0.25, 0.375, 0.25, 0.375, 0.125, 0.375, 0.25, 0.375, 0.375, 0.375, 0.375, 0.375, 0.25, 0.0, 0.0, 0.0, 0.0, 0.0, 0.0, 0.0, 0.0, 0.375, 0.0, 0.375, 0.125, 0.375, 0.125, 0.375, 0.0, 0.375, 0.875, 0.375, 1.0, 0.375, 1.0, 0.375, 0.875, 0.0, 0.0, 0.0, 0.0, 0.0, 0.0, 0.0, 0.0, 0.0, 0.0, 0.0, 0.0, 0.0, 0.0, 0.0, 0.0, 0.375, 0.0, 0.375, 0.125, 0.375, 0.125, 0.375, 0.0, 0.375, 0.875, 0.375, 1.0, 0.375, 1.0, 0.375, 0.875, 0.0, 0.0, 0.0, 0.0, 0.0, 0.0, 0.0, 0.0, 0.375, 0.125, 0.375, 0.25, 0.375, 0.25, 0.375, 0.125, 0.375, 0.25, 0.375, 0.375, 0.375, 0.375, 0.375, 0.25, 0.0, 0.0, 0.0, 0.0, 0.0, 0.0, 0.375, 0.125, 0.375, 0.25, 0.375, 0.125, 0.0, 0.0, 0.0, 0.0, 0.0, 0.0, 0.0, 0.0, 0.375, 0.0, 0.375, 0.125, 0.375, 0.125, 0.375, 0.0, 0.375, 0.875, 0.375, 1.0, 0.375, 1.0, 0.375, 0.875, 0.375, 0.875, 0.375, 1.0, 0.375, 1.0, 0.375, 0.875, 0.375, 1.0, 0.375, 0.125, 0.375, 1.0, 0.375, 0.875, 0.375, 0.875, 0.0, 0.0, 0.0, 0.0, 0.0, 0.0, 0.375, 0.875, 0.375, 1.0, 0.375, 0.125, 0.375, 0.25, 0.5, 0.25, 0.5, 0.125, 0.5, 0.125, 0.5, 0.25, 0.625, 0.25, 0.5, 0.25, 0.5, 0.25, 0.625, 0.25, 0.5, 0.125, 0.625, 0.125, 0.625, 0.125, 0.5, 0.125, 0.625, 0.125, 0.625, 0.25, 0.625, 0.25, 0.625, 0.125, 0.5, 0.25, 0.5, 0.125, 0.5, 0.125, 0.5, 0.25, 0.625, 0.25, 0.5, 0.25, 0.5, 0.25, 0.625, 0.25, 0.5, 0.125, 0.625, 0.125, 0.625, 0.125, 0.5, 0.125, 0.625, 0.125, 0.625, 0.25, 0.625, 0.25, 0.625, 0.125, 0.625, 0.25, 0.5, 0.25, 0.5, 0.125, 0.625, 0.125, 0.625, 0.25, 0.625, 0.125, 0.625, 0.125, 0.625, 0.25, 0.625, 0.375, 0.625, 0.25, 0.625, 0.25, 0.625, 0.375, 0.625, 0.125, 0.625, 0.0, 0.625, 0.0, 0.625, 0.125, 0.625, 1.0, 0.625, 0.875, 0.625, 0.875, 0.625, 1.0, 0.375, 0.25, 0.375, 0.375, 0.375, 0.375, 0.375, 0.25, 0.375, 0.0, 0.375, 0.125, 0.375, 0.125, 0.375, 0.0, 0.375, 0.875, 0.375, 1.0, 0.375, 1.0, 0.375, 0.875, 0.375, 0.125, 0.375, 0.25, 0.375, 0.25, 0.375, 0.125, 0.625, 1.0, 0.625, 0.875, 0.625, 0.875, 0.625, 1.0, 0.625, 0.375, 0.625, 0.25, 0.625, 0.25, 0.625, 0.375, 0.625, 0.125, 0.625, 0.0, 0.625, 0.0, 0.625, 0.125, 0.625, 0.25, 0.625, 0.125, 0.625, 0.125, 0.625, 0.25, 0.0, 0.0, 0.0, 0.0, 0.0, 0.0, 0.625, 0.125, 0.625, 0.0, 0.625, 0.0, 0.625, 0.125, 0.625, 1.0, 0.625, 0.9686, 0.625, 1.0, 0.625, 0.125, 0.625, 0.0, 0.625, 0.0, 0.625, 0.125, 0.625, 1.0, 0.625, 0.9746, 0.625, 0.9771, 0.625, 1.0, 0.0, 0.0, 0.625, 0.375, 0.625, 0.25, 0.0, 0.0, 0.625, 0.25, 0.0, 0.0, 0.0, 0.0, 0.0, 0.0, 0.625, 0.9098, 0.625, 0.9771, 0.625, 0.9746, 0.625, 0.9082, 0.625, 1.0, 0.625, 0.9771, 0.625, 0.9098, 0.625, 0.875, 0.625, 0.9746, 0.625, 1.0, 0.625, 0.875, 0.625, 0.9082, 0.625, 0.875, 0.625, 0.9098, 0.625, 0.9082, 0.625, 0.875, 0.625, 0.875, 0.625, 0.9686, 0.625, 0.875, 0.625, 0.875, 0.625, 1.0, 0.625, 1.0, 0.625, 0.875, 0.625, 0.0, 0.625, 0.125, 0.625, 0.125, 0.625, 0.0, 0.625, 0.125, 0.625, 0.25, 0.625, 0.25, 0.625, 0.125, 0.625, 0.25, 0.625, 0.375, 0.625, 0.375, 0.625, 0.25, 0.625, 1.0, 0.625, 0.9686, 0.625, 0.875, 0.625, 0.875, 0.625, 0.9686, 0.625, 1.0, 0.625, 0.875, 0.625, 0.875, 0.375, 1.0, 0.375, 1.0, 0.375, 0.875, 0.375, 0.875, 0.375, 0.125, 0.375, 0.125, 0.375, 0.0, 0.375, 0.0, 0.375, 0.375, 0.375, 0.375, 0.375, 0.25, 0.375, 0.25, 0.375, 0.25, 0.375, 0.25, 0.375, 0.125, 0.375, 0.125, 0.375, 0.125, 0.375, 0.25, 0.375, 0.25, 0.375, 0.125, 0.375, 0.25, 0.375, 0.375, 0.375, 0.375, 0.375, 0.25, 0.375, 0.0, 0.375, 0.125, 0.375, 0.125, 0.375, 0.0, 0.375, 0.875, 0.375, 1.0, 0.375, 1.0, 0.375, 0.875, 0.375, 0.125, 0.375, 0.25, 0.375, 0.25, 0.375, 0.125, 0.375, 0.25, 0.375, 0.375, 0.375, 0.375, 0.375, 0.25, 0.375, 0.0, 0.375, 0.125, 0.375, 0.125, 0.375, 0.0, 0.375, 0.875, 0.375, 1.0, 0.375, 1.0, 0.375, 0.875, 0.4305, 0.875, 0.4493, 0.875, 0.4493, 1.0, 0.4305, 1.0, 0.4305, 0.125, 0.4493, 0.125, 0.4493, 0.25, 0.4305, 0.25, 0.4305, 0.25, 0.4493, 0.25, 0.4493, 0.375, 0.4305, 0.375, 0.4305, 0.0, 0.4493, 0.0, 0.4493, 0.125, 0.4305, 0.125, 0.375, 0.875, 0.375, 1.0, 0.375, 1.0, 0.375, 0.875, 0.375, 0.125, 0.375, 0.25, 0.375, 0.25, 0.375, 0.125, 0.375, 0.0, 0.375, 0.125, 0.375, 0.125, 0.375, 0.0, 0.375, 0.25, 0.375, 0.375, 0.375, 0.375, 0.375, 0.25])
me_cube_001.materials.append(mat_black)
me_cube_001.materials.append(mat_tunic_2)
me_cube_001.materials.append(mat_skin)
me_cube_001.materials.append(mat_archer_tunic)
me_cube_001.materials.append(mat_white)
me_cube_001.materials.append(mat_lip)
me_cube_001.materials.append(mat_tunic_gray)
me_cube_001.use_remesh_preserve_volume = False
me_cube_001.use_remesh_preserve_attributes = False
me_cube_001.use_mirror_vertex_groups = False
me_cube_001.update()
me_cube_003 = bpy.data.meshes.new('Cube.003')
me_cube_003.from_pydata([(-0.1896, 0.06989, 0.8417), (-0.1987, -0.09308, 0.8777), (-0.2144, -0.01763, 0.9018), (-0.133, -0.2493, 1.116), (0.0, -0.3216, 1.093), (-0.1976, -0.06801, 1.135), (-0.2133, 0.007056, 1.16), (-0.123, -0.08239, 1.226), (0.0, -0.1076, 1.24), (-0.1222, 0.01768, 1.243), (0.0, -0.007508, 1.257), (0.0, 0.1919, 0.8184), (-0.1123, 0.1787, 0.8143), (-0.1771, 0.1535, 0.8971), (-0.2032, 0.09297, 0.997), (-0.202, 0.09046, 1.176), (-0.1235, 0.0918, 1.247), (0.0, 0.07715, 1.26), (0.0, 0.2487, 0.895), (-0.1143, 0.2375, 0.8911), (-0.1711, 0.2072, 0.9792), (-0.1776, 0.2036, 1.069), (-0.1776, 0.1544, 1.144), (-0.1237, 0.1739, 1.221), (0.0, 0.1682, 1.241), (0.0, 0.2726, 0.9791), (-0.1175, 0.2648, 0.9763), (0.0, 0.2718, 1.121), (-0.1207, 0.2606, 1.116), (0.0, -0.2158, 1.192), (-0.1235, -0.1633, 1.198), (-0.1736, -0.1765, 1.126), (-0.1868, 0.03063, 0.769), (-0.2114, -0.05641, 0.8288), (0.0, 0.1511, 0.7465), (-0.1106, 0.1383, 0.7422), (-0.1904, 0.02874, 0.7161), (0.0, 0.151, 0.6934), (-0.1128, 0.1377, 0.6892)], [], [(1, 5, 6, 2), (30, 29, 8, 7), (3, 30, 31), (7, 8, 10, 9), (5, 7, 9, 6), (0, 2, 14, 13), (12, 0, 13, 19), (2, 6, 15, 14), (9, 10, 17, 16), (11, 12, 19, 18), (6, 9, 16, 15), (15, 16, 23, 22), (13, 14, 21, 20), (19, 13, 20, 26), (16, 17, 24, 23), (14, 15, 22, 21), (18, 19, 26, 25), (28, 27, 25, 26), (23, 24, 27, 28), (21, 22, 23, 28), (20, 21, 28, 26), (3, 4, 29, 30), (31, 30, 7, 5), (0, 12, 35, 32), (12, 11, 34, 35), (2, 0, 32, 33), (2, 33, 1), (32, 35, 38, 36), (35, 34, 37, 38)])
me_cube_003.polygons.foreach_set('use_smooth', [True] * 29)
_uv = me_cube_003.uv_layers.new(name='UVMap')
_uv.uv.foreach_set('vector', [0.0, 0.0, 0.0, 0.0, 0.0, 0.0, 0.0, 0.0, 0.625, 1.0, 0.625, 0.875, 0.625, 0.875, 0.625, 1.0, 0.625, 1.0, 0.625, 1.0, 0.625, 0.6259, 0.625, 1.0, 0.625, 0.875, 0.625, 0.875, 0.625, 1.0, 0.625, 0.125, 0.625, 1.0, 0.625, 1.0, 0.0, 0.0, 0.0, 0.0, 0.0, 0.0, 0.0, 0.0, 0.0, 0.0, 0.0, 0.0, 0.0, 0.0, 0.0, 0.0, 0.0, 0.0, 0.0, 0.0, 0.0, 0.0, 0.0, 0.0, 0.0, 0.0, 0.625, 1.0, 0.625, 0.875, 0.625, 0.875, 0.625, 1.0, 0.0, 0.0, 0.0, 0.0, 0.0, 0.0, 0.0, 0.0, 0.0, 0.0, 0.625, 1.0, 0.625, 1.0, 0.0, 0.0, 0.0, 0.0, 0.625, 1.0, 0.625, 1.0, 0.0, 0.0, 0.0, 0.0, 0.0, 0.0, 0.0, 0.0, 0.0, 0.0, 0.0, 0.0, 0.0, 0.0, 0.0, 0.0, 0.0, 0.0, 0.625, 1.0, 0.625, 0.875, 0.625, 0.875, 0.625, 1.0, 0.0, 0.0, 0.0, 0.0, 0.0, 0.0, 0.0, 0.0, 0.0, 0.0, 0.0, 0.0, 0.0, 0.0, 0.0, 0.0, 0.3125, 0.5, 0.3125, 0.4375, 0.0, 0.0, 0.0, 0.0, 0.625, 1.0, 0.625, 0.875, 0.3125, 0.4375, 0.3125, 0.5, 0.0, 0.0, 0.0, 0.0, 0.625, 1.0, 0.3125, 0.5, 0.0, 0.0, 0.0, 0.0, 0.3125, 0.5, 0.0, 0.0, 0.625, 1.0, 0.625, 0.875, 0.625, 0.875, 0.625, 1.0, 0.625, 0.6259, 0.625, 1.0, 0.625, 1.0, 0.625, 0.125, 0.0, 0.0, 0.0, 0.0, 0.0, 0.0, 0.0, 0.0, 0.0, 0.0, 0.0, 0.0, 0.0, 0.0, 0.0, 0.0, 0.0, 0.0, 0.0, 0.0, 0.0, 0.0, 0.0, 0.0, 0.0, 0.0, 0.0, 0.0, 0.0, 0.0, 0.0, 0.0, 0.0, 0.0, 0.0, 0.0, 0.0, 0.0, 0.0, 0.0, 0.0, 0.0, 0.0, 0.0, 0.0, 0.0])
me_cube_003.materials.append(mat_blondehair)
me_cube_003.use_remesh_preserve_volume = False
me_cube_003.use_remesh_preserve_attributes = False
me_cube_003.use_mirror_vertex_groups = False
me_cube_003.update()
me_plane_002 = bpy.data.meshes.new('Plane.002')
me_plane_002.from_pydata([(-0.03373, 0.5614, -2.028), (-0.03373, 0.5614, 2.028), (-0.06877, 0.05782, 1.014), (-0.04385, -0.031, 0.0), (-0.06877, 0.05782, -1.014), (0.03373, 0.5614, -2.028), (0.03373, 0.5614, 2.028), (0.0, 0.5614, -2.028), (0.0, 0.5614, 2.028), (0.06877, 0.05782, 1.014), (0.04385, -0.031, 0.0), (0.06877, 0.05782, -1.014), (0.0, 0.05782, -1.014), (1.281e-07, -0.031, 0.0), (0.0, 0.05782, 1.014), (-0.03373, 0.5967, -1.997), (-0.03373, 0.5967, 1.997), (-0.06877, 0.09731, 0.9932), (-0.04385, 0.005094, 0.0), (-0.06877, 0.09731, -0.9932), (0.03373, 0.5967, -1.997), (0.03373, 0.5967, 1.997), (0.0, 0.5967, -1.997), (0.0, 0.5967, 1.997), (0.06877, 0.09731, 0.9932), (0.04385, 0.005094, 0.0), (0.06877, 0.09731, -0.9932), (0.0, 0.09727, -0.993), (1.281e-07, 0.005094, 0.0), (0.0, 0.09727, 0.993), (-0.06877, -0.0294, 0.4232), (0.0, -0.0294, 0.4232), (0.06877, -0.0294, 0.4232), (-0.06877, 0.01194, 0.4146), (0.0, 0.01192, 0.4145), (0.06877, 0.01194, 0.4146), (-0.06877, -0.03534, -0.3829), (0.0, -0.03534, -0.3829), (0.06877, -0.03534, -0.3829), (-0.06877, 0.006116, -0.3751), (0.0, 0.006099, -0.375), (0.06877, 0.006116, -0.3751), (-0.001568, 0.5706, 1.981), (-0.001568, 0.5706, -1.989), (-0.001568, 0.5827, 1.981), (-0.001568, 0.5827, -1.989), (0.01057, 0.5706, 1.981), (0.01057, 0.5706, -1.989), (0.01057, 0.5827, 1.981), (0.01057, 0.5827, -1.989), (-0.001568, 0.5706, -0.004058), (-0.001568, 0.5827, -0.004058), (0.01057, 0.5827, -0.004058), (0.01057, 0.5706, -0.004058)], [], [(2, 14, 8, 1), (0, 7, 12, 4), (36, 37, 13, 3), (30, 31, 14, 2), (9, 6, 8, 14), (5, 11, 12, 7), (38, 10, 13, 37), (32, 9, 14, 31), (17, 16, 23, 29), (15, 19, 27, 22), (39, 18, 28, 40), (33, 17, 29, 34), (24, 29, 23, 21), (20, 22, 27, 26), (41, 40, 28, 25), (35, 34, 29, 24), (0, 4, 19, 15), (1, 8, 23, 16), (7, 0, 15, 22), (2, 1, 16, 17), (30, 2, 17, 33), (36, 3, 18, 39), (11, 5, 20, 26), (8, 6, 21, 23), (5, 7, 22, 20), (6, 9, 24, 21), (32, 10, 25, 35), (38, 11, 26, 41), (9, 32, 35, 24), (3, 30, 33, 18), (25, 28, 34, 35), (18, 33, 34, 28), (10, 32, 31, 13), (3, 13, 31, 30), (10, 38, 41, 25), (4, 36, 39, 19), (26, 27, 40, 41), (19, 39, 40, 27), (11, 38, 37, 12), (4, 12, 37, 36), (50, 43, 45, 51), (51, 45, 49, 52), (52, 49, 47, 53), (53, 47, 43, 50), (44, 48, 46, 42), (49, 45, 43, 47), (46, 53, 50, 42), (48, 52, 53, 46), (44, 51, 52, 48), (42, 50, 51, 44)])
me_plane_002.polygons.foreach_set('use_smooth', [1, 1, 1, 1, 1, 1, 1, 1, 1, 1, 1, 1, 1, 1, 1, 1, 1, 1, 1, 1, 1, 1, 1, 1, 1, 1, 1, 1, 1, 1, 1, 1, 1, 1, 1, 1, 1, 1, 1, 1, 0, 0, 0, 0, 0, 0, 0, 0, 0, 0])
me_plane_002.polygons.foreach_set('material_index', [0, 0, 0, 0, 0, 0, 0, 0, 0, 0, 0, 0, 0, 0, 0, 0, 0, 0, 0, 0, 0, 0, 0, 0, 0, 0, 0, 0, 0, 0, 0, 0, 0, 0, 0, 0, 0, 0, 0, 0, 1, 1, 1, 1, 1, 1, 1, 1, 1, 1])
_uv = me_plane_002.uv_layers.new(name='UVMap')
_uv.uv.foreach_set('vector', [0.0, 0.75, 0.5, 0.75, 0.5, 1.0, 0.0, 1.0, 0.0, 0.0, 0.5, 0.0, 0.5, 0.25, 0.0, 0.25, 0.0, 0.4056, 0.5, 0.4056, 0.5, 0.5, 0.0, 0.5, 0.0, 0.6044, 0.5, 0.6044, 0.5, 0.75, 0.0, 0.75, 0.0, 0.75, 0.0, 1.0, 0.5, 1.0, 0.5, 0.75, 0.0, 0.0, 0.0, 0.25, 0.5, 0.25, 0.5, 0.0, 0.0, 0.4056, 0.0, 0.5, 0.5, 0.5, 0.5, 0.4056, 0.0, 0.6044, 0.0, 0.75, 0.5, 0.75, 0.5, 0.6044, 0.0, 0.75, 0.0, 1.0, 0.5, 1.0, 0.5, 0.75, 0.0, 0.0, 0.0, 0.25, 0.5, 0.25, 0.5, 0.0, 0.0, 0.4056, 0.0, 0.5, 0.5, 0.5, 0.5, 0.4056, 0.0, 0.6044, 0.0, 0.75, 0.5, 0.75, 0.5, 0.6044, 0.0, 0.75, 0.5, 0.75, 0.5, 1.0, 0.0, 1.0, 0.0, 0.0, 0.5, 0.0, 0.5, 0.25, 0.0, 0.25, 0.0, 0.4056, 0.5, 0.4056, 0.5, 0.5, 0.0, 0.5, 0.0, 0.6044, 0.5, 0.6044, 0.5, 0.75, 0.0, 0.75, 0.0, 0.0, 0.0, 0.25, 0.0, 0.25, 0.0, 0.0, 0.0, 1.0, 0.5, 1.0, 0.5, 1.0, 0.0, 1.0, 0.5, 0.0, 0.0, 0.0, 0.0, 0.0, 0.5, 0.0, 0.0, 0.75, 0.0, 1.0, 0.0, 1.0, 0.0, 0.75, 0.0, 0.6044, 0.0, 0.75, 0.0, 0.75, 0.0, 0.6044, 0.0, 0.4056, 0.0, 0.5, 0.0, 0.5, 0.0, 0.4056, 0.0, 0.25, 0.0, 0.0, 0.0, 0.0, 0.0, 0.25, 0.5, 1.0, 0.0, 1.0, 0.0, 1.0, 0.5, 1.0, 0.0, 0.0, 0.5, 0.0, 0.5, 0.0, 0.0, 0.0, 0.0, 1.0, 0.0, 0.75, 0.0, 0.75, 0.0, 1.0, 0.0, 0.6044, 0.0, 0.5, 0.0, 0.5, 0.0, 0.6044, 0.0, 0.4056, 0.0, 0.25, 0.0, 0.25, 0.0, 0.4056, 0.0, 0.75, 0.0, 0.6044, 0.0, 0.6044, 0.0, 0.75, 0.0, 0.5, 0.0, 0.6044, 0.0, 0.6044, 0.0, 0.5, 0.0, 0.5, 0.5, 0.5, 0.5, 0.6044, 0.0, 0.6044, 0.0, 0.5, 0.0, 0.6044, 0.5, 0.6044, 0.5, 0.5, 0.0, 0.5, 0.0, 0.6044, 0.5, 0.6044, 0.5, 0.5, 0.0, 0.5, 0.5, 0.5, 0.5, 0.6044, 0.0, 0.6044, 0.0, 0.5, 0.0, 0.4056, 0.0, 0.4056, 0.0, 0.5, 0.0, 0.25, 0.0, 0.4056, 0.0, 0.4056, 0.0, 0.25, 0.0, 0.25, 0.5, 0.25, 0.5, 0.4056, 0.0, 0.4056, 0.0, 0.25, 0.0, 0.4056, 0.5, 0.4056, 0.5, 0.25, 0.0, 0.25, 0.0, 0.4056, 0.5, 0.4056, 0.5, 0.25, 0.0, 0.25, 0.5, 0.25, 0.5, 0.4056, 0.0, 0.4056, 0.5, 0.0, 0.625, 0.0, 0.625, 0.25, 0.5, 0.25, 0.5, 0.25, 0.625, 0.25, 0.625, 0.5, 0.5, 0.5, 0.5, 0.5, 0.625, 0.5, 0.625, 0.75, 0.5, 0.75, 0.5, 0.75, 0.625, 0.75, 0.625, 1.0, 0.5, 1.0, 0.125, 0.5, 0.375, 0.5, 0.375, 0.75, 0.125, 0.75, 0.625, 0.5, 0.875, 0.5, 0.875, 0.75, 0.625, 0.75, 0.375, 0.75, 0.5, 0.75, 0.5, 1.0, 0.375, 1.0, 0.375, 0.5, 0.5, 0.5, 0.5, 0.75, 0.375, 0.75, 0.375, 0.25, 0.5, 0.25, 0.5, 0.5, 0.375, 0.5, 0.375, 0.0, 0.5, 0.0, 0.5, 0.25, 0.375, 0.25])
me_plane_002.materials.append(mat_bow_red)
me_plane_002.materials.append(mat_black)
me_plane_002.use_remesh_fix_poles = True
me_plane_002.use_remesh_preserve_attributes = False
me_plane_002.use_mirror_vertex_groups = False
me_plane_002.update()
me_circle_002 = bpy.data.meshes.new('Circle.002')
me_circle_002.from_pydata([(2.243e-07, 0.2215, 0.5388), (-0.1918, 0.1108, 0.5388), (-0.1918, -0.1108, 0.5388), (2.437e-07, -0.2215, 0.5388), (0.1918, -0.1108, 0.5388), (0.1918, 0.1108, 0.5388), (2.243e-07, 0.2215, -0.6911), (-0.1918, 0.1108, -0.6911), (-0.1918, -0.1108, -0.6911), (2.437e-07, -0.2215, -0.6911), (0.1918, -0.1108, -0.6911), (0.1918, 0.1108, -0.6911), (3.044e-07, 0.1756, 0.5388), (-0.1521, 0.08781, 0.5388), (-0.1521, -0.08781, 0.5388), (3.198e-07, -0.1756, 0.5388), (0.1521, -0.08781, 0.5388), (0.1521, 0.08781, 0.5388), (0.01121, -0.109, 0.5634), (0.01389, -0.1085, 0.7039), (0.01513, -0.1182, 0.5634), (0.01781, -0.1177, 0.7039), (0.03673, -0.0928, -0.6651), (0.05753, -0.08872, 0.4257), (0.1091, -0.06739, 0.5614), (0.1117, -0.06687, 0.7019), (0.06281, -0.08768, 0.7029), (0.06012, -0.08821, 0.5616), (0.06144, -0.09792, 0.4257), (0.113, -0.0766, 0.5614), (0.1156, -0.07607, 0.7019), (0.06673, -0.09688, 0.7029), (0.06403, -0.09741, 0.5615), (-0.06713, -0.01484, 0.5728), (-0.07117, -0.01295, 0.7133), (-0.06947, -0.02456, 0.5729), (-0.07351, -0.02268, 0.7133), (0.01985, -0.0437, -0.6527), (-0.01152, -0.02907, 0.4378), (0.03623, -0.03963, 0.5761), (0.03219, -0.03774, 0.7166), (-0.01949, -0.02535, 0.7149), (-0.01543, -0.02724, 0.5736), (-0.01385, -0.03879, 0.4379), (0.0339, -0.04935, 0.5762), (0.02986, -0.04746, 0.7166), (-0.02183, -0.03507, 0.715), (-0.01776, -0.03697, 0.5736), (0.006065, 0.01767, 0.5739), (0.00686, 0.01822, 0.7144), (0.008184, 0.0079, 0.5739), (0.008979, 0.008443, 0.7144), (0.05108, 0.0242, -0.6542), (0.05726, 0.02841, 0.4368), (0.11, 0.0402, 0.5732), (0.1108, 0.04074, 0.7137), (0.05882, 0.02948, 0.7141), (0.05802, 0.02893, 0.5727), (0.05937, 0.01864, 0.4368), (0.1121, 0.03043, 0.5732), (0.1129, 0.03097, 0.7138), (0.06094, 0.01971, 0.7141), (0.06014, 0.01916, 0.5727), (0.05501, 0.1085, 0.5725), (0.06335, 0.1084, 0.7128), (0.05091, 0.09938, 0.5728), (0.05925, 0.09929, 0.7131), (0.03055, 0.08738, -0.6559), (0.09529, 0.08673, 0.4332), (0.1518, 0.0648, 0.5668), (0.1601, 0.06472, 0.707), (0.1117, 0.08656, 0.7099), (0.1034, 0.08665, 0.5688), (0.09119, 0.07761, 0.4334), (0.1477, 0.05568, 0.567), (0.156, 0.0556, 0.7073), (0.1076, 0.07745, 0.7102), (0.09925, 0.07753, 0.569), (-0.04027, -0.1064, 0.5584), (-0.04831, -0.1054, 0.6987), (-0.0449, -0.1153, 0.5582), (-0.05294, -0.1143, 0.6985), (-0.01707, -0.09009, -0.6702), (-0.07949, -0.0827, 0.419), (-0.1344, -0.05715, 0.5527), (-0.1424, -0.0562, 0.6929), (-0.09535, -0.08082, 0.6958), (-0.08726, -0.08178, 0.5546), (-0.08412, -0.09156, 0.4188), (-0.139, -0.06601, 0.5524), (-0.147, -0.06506, 0.6927), (-0.09998, -0.08968, 0.6956), (-0.09189, -0.09064, 0.5544), (-0.0255, 0.0195, 0.5692), (-0.03166, 0.02032, 0.7096), (-0.02839, 0.009925, 0.5691), (-0.03455, 0.01074, 0.7095), (-0.02251, 0.0277, -0.6596), (-0.07036, 0.03405, 0.4303), (-0.1272, 0.0502, 0.5646), (-0.1334, 0.05102, 0.7049), (-0.08252, 0.03567, 0.7073), (-0.07632, 0.03484, 0.566), (-0.07324, 0.02448, 0.4302), (-0.1301, 0.04062, 0.5645), (-0.1363, 0.04144, 0.7049), (-0.08541, 0.02609, 0.7072), (-0.0792, 0.02527, 0.5659), (-0.067, 0.1139, 0.5661), (-0.08072, 0.1147, 0.706), (-0.06365, 0.1045, 0.5665), (-0.07737, 0.1053, 0.7063), (0.003023, 0.08905, -0.6605), (-0.1035, 0.0952, 0.4252), (-0.1666, 0.07802, 0.5565), (-0.1804, 0.07882, 0.6964), (-0.1305, 0.09676, 0.7012), (-0.1167, 0.09596, 0.5605), (-0.1001, 0.08578, 0.4256), (-0.1633, 0.06861, 0.5569), (-0.177, 0.0694, 0.6968), (-0.1272, 0.08735, 0.7016), (-0.1134, 0.08655, 0.5608)], [], [(2, 1, 7, 8), (5, 4, 10, 11), (3, 2, 8, 9), (1, 0, 6, 7), (0, 5, 11, 6), (4, 3, 9, 10), (7, 6, 11, 10, 9, 8), (1, 2, 14, 13), (4, 5, 17, 16), (2, 3, 15, 14), (0, 1, 13, 12), (5, 0, 12, 17), (3, 4, 16, 15), (18, 19, 26, 27), (27, 23, 18), (20, 32, 31, 21), (32, 20, 28), (18, 23, 28, 20), (19, 18, 20, 21), (26, 19, 21, 31), (24, 27, 26, 25), (27, 24, 23), (29, 30, 31, 32), (32, 28, 29), (24, 29, 28, 23), (25, 30, 29, 24), (26, 31, 30, 25), (27, 32, 31, 26), (23, 28, 32, 27), (28, 23, 22), (33, 34, 41, 42), (42, 38, 33), (35, 47, 46, 36), (47, 35, 43), (33, 38, 43, 35), (34, 33, 35, 36), (41, 34, 36, 46), (39, 42, 41, 40), (42, 39, 38), (44, 45, 46, 47), (47, 43, 44), (39, 44, 43, 38), (40, 45, 44, 39), (41, 46, 45, 40), (42, 47, 46, 41), (38, 43, 47, 42), (43, 38, 37), (48, 49, 56, 57), (57, 53, 48), (50, 62, 61, 51), (62, 50, 58), (48, 53, 58, 50), (49, 48, 50, 51), (56, 49, 51, 61), (54, 57, 56, 55), (57, 54, 53), (59, 60, 61, 62), (62, 58, 59), (54, 59, 58, 53), (55, 60, 59, 54), (56, 61, 60, 55), (57, 62, 61, 56), (53, 58, 62, 57), (58, 53, 52), (63, 64, 71, 72), (72, 68, 63), (65, 77, 76, 66), (77, 65, 73), (63, 68, 73, 65), (64, 63, 65, 66), (71, 64, 66, 76), (69, 72, 71, 70), (72, 69, 68), (74, 75, 76, 77), (77, 73, 74), (69, 74, 73, 68), (70, 75, 74, 69), (71, 76, 75, 70), (72, 77, 76, 71), (68, 73, 77, 72), (73, 68, 67), (78, 79, 86, 87), (87, 83, 78), (80, 92, 91, 81), (92, 80, 88), (78, 83, 88, 80), (79, 78, 80, 81), (86, 79, 81, 91), (84, 87, 86, 85), (87, 84, 83), (89, 90, 91, 92), (92, 88, 89), (84, 89, 88, 83), (85, 90, 89, 84), (86, 91, 90, 85), (87, 92, 91, 86), (83, 88, 92, 87), (88, 83, 82), (93, 94, 101, 102), (102, 98, 93), (95, 107, 106, 96), (107, 95, 103), (93, 98, 103, 95), (94, 93, 95, 96), (101, 94, 96, 106), (99, 102, 101, 100), (102, 99, 98), (104, 105, 106, 107), (107, 103, 104), (99, 104, 103, 98), (100, 105, 104, 99), (101, 106, 105, 100), (102, 107, 106, 101), (98, 103, 107, 102), (103, 98, 97), (108, 109, 116, 117), (117, 113, 108), (110, 122, 121, 111), (122, 110, 118), (108, 113, 118, 110), (109, 108, 110, 111), (116, 109, 111, 121), (114, 117, 116, 115), (117, 114, 113), (119, 120, 121, 122), (122, 118, 119), (114, 119, 118, 113), (115, 120, 119, 114), (116, 121, 120, 115), (117, 122, 121, 116), (113, 118, 122, 117), (118, 113, 112)])
me_circle_002.polygons.foreach_set('use_smooth', [1, 1, 1, 1, 1, 1, 1, 1, 1, 1, 1, 1, 1, 0, 0, 0, 0, 0, 0, 0, 0, 0, 0, 0, 0, 0, 0, 0, 0, 0, 0, 0, 0, 0, 0, 0, 0, 0, 0, 0, 0, 0, 0, 0, 0, 0, 0, 0, 0, 0, 0, 0, 0, 0, 0, 0, 0, 0, 0, 0, 0, 0, 0, 0, 0, 0, 0, 0, 0, 0, 0, 0, 0, 0, 0, 0, 0, 0, 0, 0, 0, 0, 0, 0, 0, 0, 0, 0, 0, 0, 0, 0, 0, 0, 0, 0, 0, 0, 0, 0, 0, 0, 0, 0, 0, 0, 0, 0, 0, 0, 0, 0, 0, 0, 0, 0, 0, 0, 0, 0, 0, 0, 0, 0, 0, 0, 0, 0, 0, 0, 0, 0])
me_circle_002.polygons.foreach_set('material_index', [0, 0, 0, 0, 0, 0, 0, 0, 0, 0, 0, 0, 0, 1, 1, 1, 1, 1, 1, 1, 1, 1, 1, 1, 1, 1, 1, 1, 1, 1, 1, 1, 1, 1, 1, 1, 1, 1, 1, 1, 1, 1, 1, 1, 1, 1, 1, 1, 1, 1, 1, 1, 1, 1, 1, 1, 1, 1, 1, 1, 1, 1, 1, 1, 1, 1, 1, 1, 1, 1, 1, 1, 1, 1, 1, 1, 1, 1, 1, 1, 1, 1, 1, 1, 1, 1, 1, 1, 1, 1, 1, 1, 1, 1, 1, 1, 1, 1, 1, 1, 1, 1, 1, 1, 1, 1, 1, 1, 1, 1, 1, 1, 1, 1, 1, 1, 1, 1, 1, 1, 1, 1, 1, 1, 1, 1, 1, 1, 1, 1, 1, 1])
_uv = me_circle_002.uv_layers.new(name='UVMap')
_uv.uv.foreach_set('vector', [0.0, 0.0, 0.0, 0.0, 0.0, 0.0, 0.0, 0.0, 0.0, 0.0, 0.0, 0.0, 0.0, 0.0, 0.0, 0.0, 0.0, 0.0, 0.0, 0.0, 0.0, 0.0, 0.0, 0.0, 0.0, 0.0, 0.0, 0.0, 0.0, 0.0, 0.0, 0.0, 0.0, 0.0, 0.0, 0.0, 0.0, 0.0, 0.0, 0.0, 0.0, 0.0, 0.0, 0.0, 0.0, 0.0, 0.0, 0.0, 0.0, 0.0, 0.0, 0.0, 0.0, 0.0, 0.0, 0.0, 0.0, 0.0, 0.0, 0.0, 0.0, 0.0, 0.0, 0.0, 0.0, 0.0, 0.0, 0.0, 0.0, 0.0, 0.0, 0.0, 0.0, 0.0, 0.0, 0.0, 0.0, 0.0, 0.0, 0.0, 0.0, 0.0, 0.0, 0.0, 0.0, 0.0, 0.0, 0.0, 0.0, 0.0, 0.0, 0.0, 0.0, 0.0, 0.0, 0.0, 0.0, 0.0, 0.0, 0.0, 0.0, 0.0, 0.0, 0.0, 0.0, 0.0, 0.0, 0.0, 0.3094, 0.2513, 0.3094, 0.3367, 0.2484, 0.3367, 0.2484, 0.2509, 0.2484, 0.2509, 0.2484, 0.1684, 0.3094, 0.2513, 0.5542, 0.08542, 0.4932, 0.0859, 0.4932, 3.946e-05, 0.5542, 7.899e-05, 0.4932, 0.0859, 0.5542, 0.08542, 0.4932, 0.1684, 0.9819, 0.2536, 0.987, 0.3385, 0.9755, 0.3386, 0.9705, 0.2536, 0.982, 0.1684, 0.9819, 0.2536, 0.9705, 0.2536, 0.9705, 0.1684, 0.5936, 0.03229, 0.5936, 8.711e-08, 0.6051, 0.0, 0.6051, 0.03229, 0.1874, 0.2514, 0.2484, 0.2509, 0.2484, 0.3367, 0.1874, 0.3368, 0.2484, 0.2509, 0.1874, 0.2514, 0.2484, 0.1684, 0.4322, 0.08534, 0.4322, 0.0, 0.4932, 3.946e-05, 0.4932, 0.0859, 0.4932, 0.0859, 0.4932, 0.1684, 0.4322, 0.08534, 0.658, 0.4223, 0.6695, 0.4223, 0.6719, 0.5061, 0.6605, 0.506, 0.6605, 0.3369, 0.6719, 0.337, 0.6695, 0.4223, 0.658, 0.4223, 0.5936, 0.03229, 0.6051, 0.03229, 0.6051, 0.06459, 0.5936, 0.06459, 0.987, 0.2562, 0.9755, 0.2562, 0.9755, 0.1705, 0.987, 0.1705, 0.987, 0.3385, 0.9755, 0.3386, 0.9755, 0.2562, 0.987, 0.2562, 0.9755, 0.3386, 0.987, 0.3385, 0.987, 0.9997, 0.658, 0.2513, 0.658, 0.3366, 0.606, 0.3368, 0.606, 0.2509, 0.606, 0.2509, 0.606, 0.1684, 0.658, 0.2513, 0.7621, 0.2541, 0.71, 0.2544, 0.71, 0.1686, 0.7621, 0.1687, 0.71, 0.2544, 0.7621, 0.2541, 0.71, 0.3369, 0.1454, 0.7461, 0.1776, 0.6624, 0.1874, 0.6625, 0.1552, 0.7461, 0.1454, 0.8314, 0.1454, 0.7461, 0.1552, 0.7461, 0.1552, 0.8315, 0.6167, 0.03232, 0.6167, 5.972e-05, 0.6282, 6.021e-05, 0.6282, 0.03232, 0.5539, 0.2516, 0.606, 0.2509, 0.606, 0.3368, 0.5539, 0.3369, 0.606, 0.2509, 0.5539, 0.2516, 0.606, 0.1684, 0.658, 0.2537, 0.658, 0.1684, 0.71, 0.1686, 0.71, 0.2544, 0.71, 0.2544, 0.71, 0.3369, 0.658, 0.2537, 0.5637, 0.4229, 0.5539, 0.4232, 0.5702, 0.3373, 0.5799, 0.3369, 0.5799, 0.5076, 0.5702, 0.5079, 0.5539, 0.4232, 0.5637, 0.4229, 0.6167, 0.03232, 0.6282, 0.03232, 0.6282, 0.06459, 0.6167, 0.06459, 0.1776, 0.7449, 0.1874, 0.745, 0.1874, 0.8308, 0.1776, 0.8308, 0.1776, 0.6624, 0.1874, 0.6625, 0.1874, 0.745, 0.1776, 0.7449, 0.1874, 0.6625, 0.1776, 0.6624, 0.1776, 0.0, 0.5539, 0.2515, 0.5539, 0.3368, 0.4931, 0.3368, 0.4931, 0.2509, 0.4931, 0.2509, 0.4931, 0.1684, 0.5539, 0.2515, 0.3094, 0.2514, 0.3703, 0.2509, 0.3703, 0.3367, 0.3094, 0.3368, 0.3703, 0.2509, 0.3094, 0.2514, 0.3703, 0.1684, 0.9526, 0.9147, 0.959, 0.8301, 0.9705, 0.8301, 0.964, 0.9147, 0.9526, 0.9999, 0.9526, 0.9147, 0.964, 0.9147, 0.964, 1.0, 0.6051, 0.09688, 0.6051, 0.1292, 0.5936, 0.1292, 0.5936, 0.09688, 0.4322, 0.2514, 0.4931, 0.2509, 0.4931, 0.3368, 0.4322, 0.3367, 0.4931, 0.2509, 0.4322, 0.2514, 0.4931, 0.1684, 0.4312, 0.2514, 0.4312, 0.3367, 0.3703, 0.3367, 0.3703, 0.2509, 0.3703, 0.2509, 0.3703, 0.1684, 0.4312, 0.2514, 0.299, 0.4209, 0.2876, 0.421, 0.291, 0.3369, 0.3024, 0.3368, 0.3024, 0.5062, 0.291, 0.5063, 0.2876, 0.421, 0.299, 0.4209, 0.6051, 0.09688, 0.5936, 0.09688, 0.5936, 0.06459, 0.6051, 0.06459, 0.959, 0.9125, 0.9705, 0.9125, 0.9705, 0.9983, 0.959, 0.9982, 0.959, 0.8301, 0.9705, 0.8301, 0.9705, 0.9125, 0.959, 0.9125, 0.9705, 0.8301, 0.959, 0.8301, 0.959, 0.1684, 0.4312, 0.4205, 0.4312, 0.5058, 0.386, 0.5051, 0.386, 0.4192, 0.386, 0.4192, 0.386, 0.3368, 0.4312, 0.4205, 0.8623, 0.2521, 0.9074, 0.2509, 0.9074, 0.3367, 0.8623, 0.3374, 0.9074, 0.2509, 0.8623, 0.2521, 0.9074, 0.1684, 0.05087, 0.7442, 0.09235, 0.6591, 0.1008, 0.6595, 0.05934, 0.7446, 0.05087, 0.8291, 0.05087, 0.7442, 0.05934, 0.7446, 0.05934, 0.8295, 0.6282, 0.09685, 0.6282, 0.06459, 0.6397, 0.06459, 0.6397, 0.09685, 0.3409, 0.4191, 0.386, 0.4192, 0.386, 0.5051, 0.3409, 0.5044, 0.386, 0.4192, 0.3409, 0.4191, 0.386, 0.3368, 0.9526, 0.2507, 0.9526, 0.336, 0.9074, 0.3367, 0.9074, 0.2509, 0.9074, 0.2509, 0.9074, 0.1684, 0.9526, 0.2507, 0.533, 0.4216, 0.5247, 0.4223, 0.5456, 0.3375, 0.5539, 0.3368, 0.5539, 0.5063, 0.5456, 0.5069, 0.5247, 0.4223, 0.533, 0.4216, 0.6282, 0.09685, 0.6397, 0.09685, 0.6397, 0.1291, 0.6282, 0.1291, 0.09235, 0.7412, 0.1008, 0.7416, 0.1008, 0.827, 0.09235, 0.8266, 0.09235, 0.6591, 0.1008, 0.6595, 0.1008, 0.7416, 0.09235, 0.7412, 0.1008, 0.6595, 0.09235, 0.6591, 0.09234, 0.0, 0.85, 0.4201, 0.85, 0.5054, 0.806, 0.5053, 0.806, 0.4194, 0.806, 0.4194, 0.806, 0.3369, 0.85, 0.4201, 0.4322, 0.4216, 0.4764, 0.419, 0.4764, 0.5045, 0.4322, 0.5066, 0.4764, 0.419, 0.4322, 0.4216, 0.4764, 0.3368, 0.0, 0.7459, 0.0426, 0.6625, 0.05087, 0.6626, 0.008267, 0.7459, 4.718e-08, 0.8312, 0.0, 0.7459, 0.008267, 0.7459, 0.008267, 0.8312, 0.6051, 0.03229, 0.6051, 2.262e-07, 0.6167, 0.0, 0.6167, 0.03229, 0.7621, 0.4198, 0.806, 0.4194, 0.806, 0.5053, 0.7621, 0.5052, 0.806, 0.4194, 0.7621, 0.4198, 0.806, 0.3369, 0.5206, 0.4174, 0.5206, 0.5024, 0.4764, 0.5045, 0.4764, 0.419, 0.4764, 0.419, 0.4764, 0.3368, 0.5206, 0.4174, 0.3194, 0.4218, 0.3113, 0.4224, 0.3327, 0.3374, 0.3409, 0.3368, 0.3409, 0.5064, 0.3327, 0.507, 0.3113, 0.4224, 0.3194, 0.4218, 0.6051, 0.03229, 0.6167, 0.03229, 0.6167, 0.06458, 0.6051, 0.06458, 0.0426, 0.745, 0.05087, 0.7451, 0.05087, 0.831, 0.0426, 0.8309, 0.0426, 0.6625, 0.05087, 0.6626, 0.05087, 0.7451, 0.0426, 0.745, 0.05087, 0.6626, 0.0426, 0.6625, 0.0426, 0.0, 0.2876, 0.4199, 0.2876, 0.5053, 0.2375, 0.5051, 0.2375, 0.4193, 0.2375, 0.4193, 0.2375, 0.3368, 0.2876, 0.4199, 0.7621, 0.2516, 0.8122, 0.2509, 0.8122, 0.3368, 0.7621, 0.3369, 0.8122, 0.2509, 0.7621, 0.2516, 0.8122, 0.1684, 0.1102, 0.08554, 0.1454, 0.1684, 0.136, 0.1684, 0.1008, 0.08551, 0.1102, 0.0001907, 0.1102, 0.08554, 0.1008, 0.08551, 0.1008, 0.0001685, 0.6167, 0.09687, 0.6167, 0.1292, 0.6051, 0.1292, 0.6051, 0.09687, 0.1874, 0.4197, 0.2375, 0.4193, 0.2375, 0.5051, 0.1874, 0.505, 0.2375, 0.4193, 0.1874, 0.4197, 0.2375, 0.3368, 0.8623, 0.2513, 0.8623, 0.3367, 0.8122, 0.3368, 0.8122, 0.2509, 0.8122, 0.2509, 0.8122, 0.1684, 0.8623, 0.2513, 0.5542, 0.08453, 0.5635, 0.08537, 0.5815, 0.1676, 0.5723, 0.1667, 0.5723, 0.0, 0.5815, 0.0008393, 0.5635, 0.08537, 0.5542, 0.08453, 0.6167, 0.09687, 0.6051, 0.09687, 0.6051, 0.06459, 0.6167, 0.06459, 0.1454, 0.08589, 0.136, 0.08587, 0.136, 0.0, 0.1454, 2.23e-05, 0.1454, 0.1684, 0.136, 0.1684, 0.136, 0.08587, 0.1454, 0.08589, 0.136, 0.1684, 0.1454, 0.1684, 0.1454, 0.831, 0.1874, 0.08536, 0.1874, 3.853e-05, 0.2486, 1.929e-05, 0.2486, 0.08587, 0.2486, 0.08587, 0.2486, 0.1684, 0.1874, 0.08536, 0.3098, 0.083, 0.371, 0.08249, 0.371, 0.1683, 0.3098, 0.1683, 0.371, 0.08249, 0.3098, 0.083, 0.371, 0.0, 0.987, 0.9147, 0.9885, 0.8303, 1.0, 0.8303, 0.9985, 0.9147, 0.987, 1.0, 0.987, 0.9147, 0.9985, 0.9147, 0.9985, 1.0, 0.6167, 0.09686, 0.6167, 0.06459, 0.6282, 0.06459, 0.6282, 0.09687, 0.3098, 0.08532, 0.2486, 0.08587, 0.2486, 1.929e-05, 0.3098, 0.0, 0.2486, 0.08587, 0.3098, 0.08532, 0.2486, 0.1684, 0.4322, 0.08304, 0.4322, 0.1684, 0.371, 0.1683, 0.371, 0.08249, 0.371, 0.08249, 0.371, 0.0, 0.4322, 0.08304, 0.5931, 0.07804, 0.5815, 0.07808, 0.5821, 3.617e-05, 0.5936, 0.0, 0.5936, 0.1626, 0.5821, 0.1627, 0.5815, 0.07808, 0.5931, 0.07804, 0.6167, 0.09686, 0.6282, 0.09687, 0.6282, 0.1291, 0.6167, 0.1291, 0.9885, 0.9128, 1.0, 0.9128, 1.0, 0.9986, 0.9885, 0.9985, 0.9885, 0.8303, 1.0, 0.8303, 1.0, 0.9128, 0.9885, 0.9128, 1.0, 0.8303, 0.9885, 0.8303, 0.9885, 0.1684])
me_circle_002.materials.append(mat_tunic_2)
me_circle_002.materials.append(mat_feather)
me_circle_002.use_remesh_fix_poles = True
me_circle_002.use_remesh_preserve_attributes = False
me_circle_002.use_mirror_vertex_groups = False
me_circle_002.update()
me_plane_003 = bpy.data.meshes.new('Plane.003')
me_plane_003.from_pydata([(-0.004625, -0.008883, -1.131), (-0.004625, -0.008883, 0.00334), (-0.004625, 0.006267, -1.131), (-0.004625, 0.006267, 0.00334), (0.01053, -0.008883, -1.131), (0.01053, -0.008883, 0.00334), (0.01053, 0.006267, -1.131), (0.01053, 0.006267, 0.00334), (-0.04693, -0.001308, 0.07181), (0.05283, -0.001308, 0.07181), (-0.04693, -0.001308, 0.2403), (0.05283, -0.001308, 0.2403), (-0.02446, -0.006797, -1.131), (-0.02446, 0.004181, -1.131), (0.03036, -0.006797, -1.131), (0.03036, 0.004181, -1.131), (0.00295, -0.001308, -1.194), (0.00295, 0.006267, -1.131), (0.00295, 0.006267, 0.00334), (0.00295, -0.008883, -1.131), (0.00295, -0.008883, 0.00334), (0.00295, 0.008208, 0.07181), (0.00295, -0.01082, 0.07181), (0.00295, 0.008208, 0.2403), (0.00295, -0.01082, 0.2403), (0.00295, 0.006267, -1.131), (0.00295, -0.008883, -1.131)], [], [(0, 1, 3, 2), (17, 18, 7, 6), (6, 7, 5, 4), (19, 20, 1, 0), (19, 0, 12, 26), (3, 1, 8), (22, 9, 11, 24), (20, 5, 9, 22), (18, 3, 8, 21), (5, 7, 9), (23, 10, 24), (21, 8, 10, 23), (15, 14, 16), (17, 6, 15, 25), (0, 2, 13, 12), (6, 4, 14, 15), (12, 13, 16), (14, 26, 12, 16), (13, 25, 15, 16), (2, 17, 25, 13), (9, 21, 23, 11), (11, 23, 24), (7, 18, 21, 9), (1, 20, 22, 8), (8, 22, 24, 10), (4, 19, 26, 14), (4, 5, 20, 19), (2, 3, 18, 17)])
me_plane_003.polygons.foreach_set('use_smooth', [True] * 28)
me_plane_003.polygons.foreach_set('material_index', [2, 2, 2, 2, 1, 0, 0, 0, 0, 0, 0, 0, 1, 1, 1, 1, 1, 1, 1, 1, 0, 0, 0, 0, 0, 1, 2, 2])
_uv = me_plane_003.uv_layers.new(name='UVMap')
_uv.uv.foreach_set('vector', [0.6915, 0.0, 0.6915, 0.8052, 0.6431, 0.8052, 0.6431, 0.0, 0.4777, 0.0, 0.4777, 0.8271, 0.4535, 0.8271, 0.4535, 0.0, 0.7523, 0.0, 0.7523, 0.8052, 0.7039, 0.8052, 0.7039, 0.0, 0.1592, 0.0, 0.1592, 0.8271, 0.1351, 0.8271, 0.1351, 0.0, 0.9157, 0.1614, 0.9157, 0.167, 0.9157, 0.189, 0.9157, 0.1614, 0.6431, 0.8052, 0.6915, 0.8052, 0.6369, 0.8609, 0.1592, 0.8771, 0.3185, 0.8771, 0.3185, 1.0, 0.1592, 1.0, 0.1592, 0.8271, 0.1834, 0.8271, 0.3185, 0.8771, 0.1592, 0.8771, 0.4777, 0.8271, 0.5019, 0.8271, 0.6369, 0.8771, 0.4777, 0.8771, 0.7039, 0.8052, 0.7523, 0.8052, 0.6977, 0.8609, 0.8192, 0.1813, 0.7585, 0.2177, 0.7585, 0.1813, 0.4777, 0.8771, 0.6369, 0.8771, 0.6369, 1.0, 0.4777, 1.0, 0.8675, 0.2193, 0.8192, 0.2185, 0.8675, 0.1449, 0.9641, 0.1725, 0.9641, 0.167, 0.9641, 0.1449, 0.9641, 0.1725, 0.9157, 0.167, 0.9641, 0.167, 0.9641, 0.189, 0.9157, 0.189, 0.9641, 0.167, 0.9157, 0.167, 0.9157, 0.1449, 0.9641, 0.1449, 0.9157, 0.2193, 0.8675, 0.2185, 0.9157, 0.1449, 0.7585, 0.0901, 0.8708, 0.07996, 0.9831, 0.06982, 0.9831, 0.1449, 1.0, 0.06982, 0.8792, 0.06982, 0.7585, 0.06982, 0.8792, 0.0, 0.9641, 0.167, 0.9641, 0.1614, 0.9641, 0.1614, 0.9641, 0.189, 0.3185, 0.8771, 0.4777, 0.8771, 0.4777, 1.0, 0.3185, 1.0, 0.8192, 0.1449, 0.8192, 0.1813, 0.7585, 0.1813, 0.4535, 0.8271, 0.4777, 0.8271, 0.4777, 0.8771, 0.3185, 0.8771, 0.1351, 0.8271, 0.1592, 0.8271, 0.1592, 0.8771, 0.0, 0.8771, 0.0, 0.8771, 0.1592, 0.8771, 0.1592, 1.0, 7.124e-08, 1.0, 0.9157, 0.167, 0.9157, 0.1725, 0.9157, 0.1725, 0.9157, 0.1449, 0.1834, 0.0, 0.1834, 0.8271, 0.1592, 0.8271, 0.1592, 0.0, 0.5019, 0.0, 0.5019, 0.8271, 0.4777, 0.8271, 0.4777, 0.0])
me_plane_003.materials.append(mat_feather_001)
me_plane_003.materials.append(mat_arrow_tip)
me_plane_003.materials.append(mat_arrow_shaft)
me_plane_003.use_remesh_fix_poles = True
me_plane_003.use_remesh_preserve_attributes = False
me_plane_003.use_mirror_vertex_groups = False
me_plane_003.update()
arm_skeleton = bpy.data.armatures.new('skeleton')  # bones are not reproduced

# ---- objects
ob_light = bpy.data.objects.new('Light', light_light)
ob_camera = bpy.data.objects.new('Camera', cam_camera)
ob_body = bpy.data.objects.new('body', me_cube_001)
ob_ara_archer = bpy.data.objects.new('ara-archer', arm_skeleton)
ob_hair = bpy.data.objects.new('hair', me_cube_003)
ob_light_bow = bpy.data.objects.new('light_bow', me_plane_002)
ob_quiver = bpy.data.objects.new('quiver', me_circle_002)
ob_arrow_projectile = bpy.data.objects.new('arrow-projectile', me_plane_003)

# ---- transforms, parenting, visibility, modifiers, constraints
ob_light.location = (4.076, 1.005, 5.904)
ob_light.rotation_euler = (0.6503, 0.05522, 1.866)
ob_light.lock_rotations_4d = False
ob_light.empty_display_type = 'ARROWS'
ob_light.color = (0.0, 0.0, 0.0, 0.0)
ob_light.lineart.crease_threshold = 0.0
ob_camera.location = (7.359, -6.926, 4.958)
ob_camera.rotation_euler = (1.109, 0.0, 0.8149)
ob_camera.lock_rotations_4d = False
ob_camera.empty_display_type = 'ARROWS'
ob_camera.color = (0.0, 0.0, 0.0, 0.0)
ob_camera.display_type = 'WIRE'
ob_camera.lineart.crease_threshold = 0.0
ob_body.parent = ob_ara_archer
ob_body.matrix_parent_inverse = Matrix(((0.4242, -0.0, 0.0, -0.0), (-0.0, 0.4242, -0.0, 0.0), (0.0, -0.0, 0.4242, 0.0004143), (-0.0, 0.0, -0.0, 1.0)))
ob_body.location = (0.0, 0.0, 3.4)
ob_body.scale = (0.9506, 0.9506, 0.9506)
ob_body.lock_rotations_4d = False
ob_body.empty_display_type = 'ARROWS'
ob_body.lineart.crease_threshold = 0.0
_vg = ob_body.vertex_groups.new(name='spine')
for _i, _w in zip([4, 10, 23, 24, 26, 27, 28, 29, 31, 32, 33, 34, 38, 41, 42, 128, 131, 132, 159, 161, 164, 166, 168, 169, 171, 173, 181, 182, 183], [0.02988, 0.04224, 0.1722, 0.06573, 0.09412, 0.01718, 0.7387, 0.3143, 0.07522, 0.002528, 0.3117, 0.06033, 0.09439, 0.06187, 0.01658, 0.06886, 0.1198, 0.4573, 0.03357, 0.07535, 0.01844, 0.01503, 0.002934, 0.01714, 0.01246, 0.003215, 0.1068, 0.01813, 0.02922]): _vg.add([_i], _w, 'REPLACE')
_vg = ob_body.vertex_groups.new(name='spine.001')
for _i, _w in zip([1, 3, 4, 6, 8, 10, 17, 18, 19, 22, 23, 24, 25, 26, 27, 28, 29, 31, 34, 128, 130, 131, 132, 159, 160, 161, 162, 163, 164, 165, 166, 167, 168, 169, 170, 171, 172, 173, 175, 176, 179, 180, 181, 182, 183], [0.1675, 0.04281, 0.2381, 0.1162, 0.04959, 0.5202, 0.0477, 0.06967, 0.01477, 0.07671, 0.6269, 0.4481, 0.0254, 0.07403, 0.006075, 0.07631, 0.174, 0.03602, 0.009174, 0.2974, 0.06279, 0.4006, 0.3642, 0.2952, 0.1312, 0.3379, 0.1407, 0.1715, 0.2257, 0.138, 0.1606, 0.1076, 0.1799, 0.2217, 0.1391, 0.156, 0.1062, 0.1804, 0.01422, 0.05132, 0.0564, 0.08604, 0.594, 0.4982, 0.4167]): _vg.add([_i], _w, 'REPLACE')
_vg = ob_body.vertex_groups.new(name='spine.002')
for _i, _w in zip([1, 2, 3, 4, 6, 7, 8, 10, 12, 13, 14, 15, 16, 17, 18, 19, 20, 21, 22, 23, 24, 25, 29, 79, 128, 130, 131, 132, 159, 160, 161, 162, 163, 164, 165, 166, 167, 168, 169, 170, 172, 173, 174, 175, 176, 177, 178, 179, 180, 181, 182, 183], [0.6056, 1.833e-05, 0.6511, 0.5996, 0.6438, 0.009654, 0.5783, 0.08028, 0.1543, 0.1045, 0.2276, 0.1926, 0.02675, 0.511, 0.5895, 0.6005, 0.5526, 0.5731, 0.06266, 0.0798, 0.1024, 0.02261, 0.01551, 0.008407, 0.04138, 0.02326, 0.07308, 0.04391, 0.05181, 0.04007, 0.04932, 0.02598, 0.03913, 0.03679, 0.03153, 0.0008895, 0.009908, 0.03636, 0.03668, 0.0307, 0.009273, 0.03609, 0.4574, 0.3485, 0.5251, 0.489, 0.326, 0.1486, 0.1828, 0.1887, 0.1895, 0.2107]): _vg.add([_i], _w, 'REPLACE')
_vg = ob_body.vertex_groups.new(name='spine.003')
for _i, _w in zip([0, 1, 3, 4, 5, 6, 7, 8, 11, 12, 13, 14, 15, 16, 17, 18, 19, 20, 21, 57, 79, 123, 126, 133, 136, 141, 174, 175, 176, 177, 178], [0.05534, 0.05465, 0.06816, 0.033, 0.05827, 0.07545, 0.3607, 0.04615, 0.04432, 0.1282, 0.1249, 0.468, 0.4712, 0.03204, 0.2102, 0.1848, 0.2392, 0.1969, 0.1975, 0.1812, 0.02084, 0.0546, 0.08436, 0.003075, 0.03082, 0.006087, 0.2666, 0.3026, 0.2426, 0.3511, 0.3482]): _vg.add([_i], _w, 'REPLACE')
_vg = ob_body.vertex_groups.new(name='spine.004')
for _i, _w in zip([0, 5, 7, 11, 14, 15, 18, 55, 56, 57, 58, 123, 124, 125, 126, 127, 133, 134, 135, 136, 137, 138, 139, 140, 141, 142, 143, 150, 151, 176], [0.1052, 0.1909, 0.4094, 0.1578, 0.08393, 0.04363, 0.00448, 0.1319, 0.6925, 0.4909, 0.1311, 0.4527, 0.1739, 0.3234, 0.3485, 0.4566, 0.2046, 0.06355, 0.09349, 0.2042, 0.1277, 0.1314, 0.0006039, 0.01941, 0.1538, 0.08175, 0.05115, 0.1241, 0.1023, 0.0258]): _vg.add([_i], _w, 'REPLACE')
_vg = ob_body.vertex_groups.new(name='spine.005')
for _i, _w in zip([5, 55, 56, 57, 123, 124, 125, 126, 127, 133, 134, 135, 136, 137, 138, 139, 140, 141, 142, 144, 145, 150, 151, 154, 155, 156, 157, 158], [0.03926, 0.1062, 0.1588, 0.04244, 0.05872, 0.5177, 0.5336, 0.1367, 0.1201, 0.04063, 0.2606, 0.198, 0.06753, 0.07516, 0.02087, 0.3392, 0.1718, 0.04784, 0.04537, 0.04819, 0.08212, 0.02819, 0.01236, 0.001522, 0.0007676, 0.1131, 0.09643, 0.1136]): _vg.add([_i], _w, 'REPLACE')
_vg = ob_body.vertex_groups.new(name='spine.006')
for _i, _w in zip([0, 7, 11, 55, 56, 57, 58, 123, 124, 125, 126, 127, 133, 134, 135, 136, 137, 138, 139, 140, 141, 142, 143, 144, 145, 146, 147, 148, 149, 150, 151, 152, 153, 154, 155, 156, 157, 158], [0.01307, 0.0276, 0.06194, 0.0396, 0.01976, 0.1277, 0.0454, 0.2475, 0.1604, 0.1131, 0.3035, 0.1983, 0.6393, 0.6323, 0.6917, 0.6097, 0.7313, 0.7614, 0.6198, 0.786, 0.7092, 0.828, 0.8973, 0.936, 0.901, 0.9494, 0.9861, 1.011, 0.9822, 0.7665, 0.8101, 0.9755, 0.9786, 0.9669, 0.9661, 0.8629, 0.8842, 0.8668]): _vg.add([_i], _w, 'REPLACE')
_vg = ob_body.vertex_groups.new(name='shoulder.L')
for _i, _w in zip([2, 5, 12, 15, 19, 56, 125, 177], [0.01774, 0.5973, 0.002026, 0.1484, 0.01188, 0.08161, 0.02289, 0.04393]): _vg.add([_i], _w, 'REPLACE')
_vg = ob_body.vertex_groups.new(name='upper_arm.L')
_vg = ob_body.vertex_groups.new(name='forearm.L')
_vg = ob_body.vertex_groups.new(name='hand.L')
_vg = ob_body.vertex_groups.new(name='shoulder.R')
for _i, _w in zip([0, 2, 3, 5, 7, 9, 11, 12, 13, 14, 15, 16, 17, 18, 19, 20, 21, 55, 57, 58, 77, 78, 79, 80, 84, 123, 124, 126, 127, 133, 134, 136, 137, 138, 141, 142, 150, 151, 174, 175, 176, 177, 178], [0.6164, 0.8607, 0.01923, 0.06839, 0.1045, 0.8112, 0.5927, 0.5946, 0.3358, 0.0895, 0.09804, 0.5319, 0.08987, 0.04296, 0.02196, 0.09322, 0.1262, 0.6575, 0.1074, 0.723, 0.06449, 0.1046, 0.1174, 0.2551, 0.01046, 0.1515, 0.1223, 0.09702, 0.188, 0.0685, 0.01904, 0.06144, 0.05282, 0.03789, 0.04512, 0.01546, 0.02826, 0.01752, 0.1907, 0.1332, 0.05697, 0.03683, 0.1614]): _vg.add([_i], _w, 'REPLACE')
_vg = ob_body.vertex_groups.new(name='upper_arm.R')
for _i, _w in zip([0, 2, 7, 9, 11, 12, 13, 14, 16, 17, 18, 20, 57, 58, 77, 78, 79, 80, 81, 82, 83, 84, 85, 86, 87, 88, 89, 90, 91, 92, 123, 174, 175, 176, 178], [0.168, 0.01671, 0.02659, 0.1463, 0.1112, 0.07286, 0.3886, 0.08615, 0.376, 0.09126, 0.04189, 0.05936, 0.006812, 0.06685, 0.9154, 0.8843, 0.8021, 0.6974, 0.9897, 0.9865, 0.9561, 0.9581, 0.9528, 0.972, 0.94, 0.9266, 0.07891, 0.002316, 0.1067, 0.05751, 0.005216, 0.002565, 0.1414, 0.05615, 0.1065]): _vg.add([_i], _w, 'REPLACE')
_vg = ob_body.vertex_groups.new(name='forearm.R')
for _i, _w in zip([85, 86, 87, 88, 89, 90, 91, 92], [0.04274, 0.004307, 0.05853, 0.06839, 0.9088, 0.9496, 0.8886, 0.8952]): _vg.add([_i], _w, 'REPLACE')
_vg = ob_body.vertex_groups.new(name='hand.R')
for _i, _w in zip([92, 93, 94, 95, 96, 115, 116, 117, 118, 119, 120, 121, 122], [0.04441, 0.9895, 0.9921, 0.991, 0.9848, 0.9987, 0.999, 0.9993, 0.9982, 0.9998, 1.0, 0.9999, 0.9999]): _vg.add([_i], _w, 'REPLACE')
_vg = ob_body.vertex_groups.new(name='pelvis.L')
for _i, _w in zip([28, 33, 38, 41, 42], [0.00923, 0.2786, 0.0835, 0.0467, 0.003127]): _vg.add([_i], _w, 'REPLACE')
_vg = ob_body.vertex_groups.new(name='pelvis.R')
for _i, _w in zip([1, 3, 4, 6, 8, 10, 17, 19, 20, 21, 22, 23, 24, 25, 26, 27, 28, 29, 30, 31, 32, 33, 34, 35, 36, 38, 41, 42, 128, 129, 130, 131, 132, 159, 160, 161, 162, 163, 164, 165, 166, 167, 168, 169, 170, 171, 172, 173, 174, 178, 179, 180, 181, 182, 183], [0.1028, 0.1664, 0.04129, 0.1011, 0.2715, 0.308, 0.005587, 0.01655, 0.06667, 0.04629, 0.7676, 0.09473, 0.2423, 0.8831, 0.6625, 0.5882, 0.1151, 0.1934, 0.2554, 0.6384, 0.1868, 0.2932, 0.05858, 0.1322, 0.09128, 0.09464, 0.05912, 0.0153, 0.5264, 0.8601, 0.7752, 0.2453, 0.102, 0.4924, 0.4928, 0.45, 0.2533, 0.5807, 0.5457, 0.4388, 0.6768, 0.2463, 0.5358, 0.5448, 0.435, 0.6449, 0.2476, 0.5314, 0.00726, 0.01971, 0.7455, 0.6459, 0.07592, 0.2267, 0.2208]): _vg.add([_i], _w, 'REPLACE')
_vg = ob_body.vertex_groups.new(name='thigh.L')
for _i, _w in zip([22, 24, 131, 159, 160, 161, 162, 163, 164, 165, 166, 167, 168, 169, 170, 171, 172, 173, 183], [0.0131, 0.06598, 0.0433, 0.09447, 0.28, 0.06954, 0.5201, 0.1515, 0.129, 0.3348, 0.09445, 0.5795, 0.1891, 0.1343, 0.3382, 0.1328, 0.5803, 0.1932, 0.03149]): _vg.add([_i], _w, 'REPLACE')
_vg = ob_body.vertex_groups.new(name='shin.L')
_vg = ob_body.vertex_groups.new(name='thigh.R')
for _i, _w in zip([22, 24, 26, 27, 28, 29, 30, 31, 32, 33, 34, 35, 36, 37, 38, 39, 40, 41, 42, 43, 44, 45, 46, 47, 48, 49, 50, 51, 52, 53, 54, 59, 60, 61, 62, 63, 64, 128, 129, 130, 131, 183], [0.02229, 0.05834, 0.1505, 0.3297, 0.005834, 0.2581, 0.7186, 0.2137, 0.7602, 0.1119, 0.8337, 0.8473, 0.868, 0.9679, 0.7245, 0.9386, 0.9704, 0.8235, 0.9035, 0.9863, 0.9934, 0.9705, 0.9873, 0.9948, 0.9824, 0.8835, 0.8945, 0.8524, 0.8699, 0.9455, 0.8918, 0.2001, 0.1303, 0.2449, 0.2116, 0.1317, 0.2641, 0.04255, 0.09368, 0.08023, 0.102, 0.02327]): _vg.add([_i], _w, 'REPLACE')
_vg = ob_body.vertex_groups.new(name='shin.R')
for _i, _w in zip([49, 50, 51, 52, 53, 54, 59, 60, 61, 62, 63, 64, 65, 66, 67, 68, 69, 70, 71, 72, 73, 74, 75, 76, 97, 98, 99, 100, 101, 102, 103, 105, 107, 108, 111, 112], [0.1161, 0.1054, 0.147, 0.1298, 0.05446, 0.1078, 0.7997, 0.8697, 0.7547, 0.7882, 0.8683, 0.7356, 0.9908, 0.9946, 0.9884, 0.9906, 0.9959, 0.9889, 0.9734, 0.9292, 0.9454, 0.86, 0.9817, 0.8924, 0.8987, 0.2205, 0.7816, 0.2209, 0.9001, 0.2387, 0.6487, 0.3946, 0.2552, 0.109, 0.08283, 0.02267]): _vg.add([_i], _w, 'REPLACE')
_vg = ob_body.vertex_groups.new(name='quiver')
_vg = ob_body.vertex_groups.new(name='foot.L')
_vg = ob_body.vertex_groups.new(name='foot.R')
for _i, _w in zip([71, 72, 73, 74, 76, 97, 98, 99, 100, 101, 102, 103, 104, 105, 106, 107, 108, 109, 110, 111, 112, 113, 114], [0.002084, 0.07074, 0.05402, 0.1398, 0.1073, 0.1012, 0.7795, 0.2182, 0.779, 0.09991, 0.7612, 0.3512, 0.9854, 0.6054, 0.9804, 0.7448, 0.891, 1.002, 1.011, 0.9172, 0.9637, 1.007, 1.002]): _vg.add([_i], _w, 'REPLACE')
_vg = ob_body.vertex_groups.new(name='knee.R')
_vg = ob_body.vertex_groups.new(name='bow')
_vg = ob_body.vertex_groups.new(name='bow.001')
_vg = ob_body.vertex_groups.new(name='bow.002')
_vg = ob_body.vertex_groups.new(name='bow.003')
_vg = ob_body.vertex_groups.new(name='bow.004')
_vg = ob_body.vertex_groups.new(name='arrow')
_m = ob_body.modifiers.new('Mirror', 'MIRROR')
_m.use_clip = True
_m = ob_body.modifiers.new('Armature', 'ARMATURE')
_m.object = ob_ara_archer
ob_ara_archer.location = (0.0, 0.0, -0.0009766)
ob_ara_archer.scale = (2.357, 2.357, 2.357)
ob_ara_archer.show_in_front = True
ob_ara_archer.lineart.crease_threshold = 0.0
ob_hair.parent = ob_ara_archer
ob_hair.matrix_parent_inverse = Matrix(((0.4242, -0.0, 0.0, -0.0), (-0.0, 0.4242, -0.0, 0.0), (0.0, -0.0, 0.4242, 0.0004143), (-0.0, 0.0, -0.0, 1.0)))
ob_hair.location = (0.0, 0.0, 3.4)
ob_hair.scale = (0.9506, 0.9506, 0.9506)
ob_hair.lock_rotations_4d = False
ob_hair.empty_display_type = 'ARROWS'
ob_hair.lineart.crease_threshold = 0.0
_vg = ob_hair.vertex_groups.new(name='spine')
_vg = ob_hair.vertex_groups.new(name='spine.001')
_vg = ob_hair.vertex_groups.new(name='spine.002')
_vg = ob_hair.vertex_groups.new(name='spine.003')
_vg = ob_hair.vertex_groups.new(name='spine.004')
_vg = ob_hair.vertex_groups.new(name='spine.005')
_vg = ob_hair.vertex_groups.new(name='spine.006')
_vg.add([0, 1, 2, 3, 4, 5, 6, 7, 8, 9, 10, 11, 12, 13, 14, 15, 16, 17, 18, 19, 20, 21, 22, 23, 24, 25, 26, 27, 28, 29, 30, 31, 32, 33, 34, 35, 36, 37, 38], 1.0, 'REPLACE')
_vg = ob_hair.vertex_groups.new(name='shoulder.L')
_vg = ob_hair.vertex_groups.new(name='upper_arm.L')
_vg = ob_hair.vertex_groups.new(name='forearm.L')
_vg = ob_hair.vertex_groups.new(name='hand.L')
_vg = ob_hair.vertex_groups.new(name='shoulder.R')
_vg = ob_hair.vertex_groups.new(name='upper_arm.R')
_vg = ob_hair.vertex_groups.new(name='forearm.R')
_vg = ob_hair.vertex_groups.new(name='hand.R')
_vg = ob_hair.vertex_groups.new(name='pelvis.L')
_vg = ob_hair.vertex_groups.new(name='pelvis.R')
_vg = ob_hair.vertex_groups.new(name='thigh.L')
_vg = ob_hair.vertex_groups.new(name='shin.L')
_vg = ob_hair.vertex_groups.new(name='thigh.R')
_vg = ob_hair.vertex_groups.new(name='shin.R')
_vg = ob_hair.vertex_groups.new(name='shield')
_vg = ob_hair.vertex_groups.new(name='sword')
_vg = ob_hair.vertex_groups.new(name='foot.L')
_vg = ob_hair.vertex_groups.new(name='foot.R')
_vg = ob_hair.vertex_groups.new(name='knee.R')
_m = ob_hair.modifiers.new('Mirror', 'MIRROR')
_m.use_clip = True
_m = ob_hair.modifiers.new('Solidify', 'SOLIDIFY')
_m.thickness = 0.03
_m = ob_hair.modifiers.new('Armature', 'ARMATURE')
_m.object = ob_ara_archer
ob_light_bow.parent = ob_ara_archer
ob_light_bow.matrix_parent_inverse = Matrix(((0.4242, -0.0, 0.0, -0.0), (-0.0, 0.4242, -0.0, 0.0), (0.0, -0.0, 0.4242, 0.0004143), (-0.0, 0.0, -0.0, 1.0)))
ob_light_bow.location = (1.938, -1.401, 3.209)
ob_light_bow.lineart.crease_threshold = 0.0
_vg = ob_light_bow.vertex_groups.new(name='spine')
_vg = ob_light_bow.vertex_groups.new(name='spine.001')
_vg = ob_light_bow.vertex_groups.new(name='spine.002')
_vg = ob_light_bow.vertex_groups.new(name='spine.003')
_vg = ob_light_bow.vertex_groups.new(name='spine.004')
_vg = ob_light_bow.vertex_groups.new(name='spine.005')
_vg = ob_light_bow.vertex_groups.new(name='spine.006')
_vg = ob_light_bow.vertex_groups.new(name='shoulder.L')
_vg = ob_light_bow.vertex_groups.new(name='upper_arm.L')
_vg = ob_light_bow.vertex_groups.new(name='forearm.L')
_vg = ob_light_bow.vertex_groups.new(name='hand.L')
_vg = ob_light_bow.vertex_groups.new(name='shoulder.R')
_vg = ob_light_bow.vertex_groups.new(name='upper_arm.R')
_vg = ob_light_bow.vertex_groups.new(name='forearm.R')
_vg = ob_light_bow.vertex_groups.new(name='hand.R')
_vg = ob_light_bow.vertex_groups.new(name='pelvis.L')
_vg = ob_light_bow.vertex_groups.new(name='pelvis.R')
_vg = ob_light_bow.vertex_groups.new(name='thigh.L')
_vg = ob_light_bow.vertex_groups.new(name='shin.L')
_vg = ob_light_bow.vertex_groups.new(name='thigh.R')
_vg = ob_light_bow.vertex_groups.new(name='shin.R')
_vg = ob_light_bow.vertex_groups.new(name='quiver')
_vg = ob_light_bow.vertex_groups.new(name='arrow')
_vg = ob_light_bow.vertex_groups.new(name='foot.L')
_vg = ob_light_bow.vertex_groups.new(name='foot.R')
_vg = ob_light_bow.vertex_groups.new(name='knee.R')
_vg = ob_light_bow.vertex_groups.new(name='bow')
for _i, _w in zip([3, 10, 13, 18, 25, 28, 30, 31, 32, 33, 34, 35, 36, 37, 38, 39, 40, 41], [1.0, 1.0, 1.0, 0.9999, 0.9999, 0.9999, 0.9954, 0.999, 0.9954, 0.9968, 0.9998, 0.9966, 0.9958, 0.9987, 0.9956, 0.9967, 0.9999, 0.9967]): _vg.add([_i], _w, 'REPLACE')
_vg = ob_light_bow.vertex_groups.new(name='bow.001')
for _i, _w in zip([2, 9, 14, 17, 24, 29], [0.5754, 0.5783, 0.5019, 0.8607, 0.8588, 0.9936]): _vg.add([_i], _w, 'REPLACE')
_vg = ob_light_bow.vertex_groups.new(name='bow.002')
for _i, _w in zip([1, 2, 6, 8, 9, 14, 16, 17, 21, 23, 24, 42, 44, 46, 48], [0.5, 0.4242, 0.5, 0.5, 0.4212, 0.4979, 0.4994, 0.1345, 0.4963, 0.4973, 0.1363, 0.5, 0.4999, 0.4999, 0.4999]): _vg.add([_i], _w, 'REPLACE')
_vg = ob_light_bow.vertex_groups.new(name='bow.005')
for _i, _w in zip([1, 6, 8, 16, 21, 23, 42, 44, 46, 48], [0.5003, 0.4996, 0.4998, 0.4987, 0.4947, 0.4963, 0.5, 0.4999, 0.4999, 0.4999]): _vg.add([_i], _w, 'REPLACE')
_vg = ob_light_bow.vertex_groups.new(name='bow.003')
for _i, _w in zip([4, 11, 12, 19, 26, 27], [0.999, 0.9989, 0.9997, 0.995, 0.995, 0.9994]): _vg.add([_i], _w, 'REPLACE')
_vg = ob_light_bow.vertex_groups.new(name='bow.004')
for _i, _w in zip([0, 5, 7, 15, 20, 43, 45, 47, 49], [0.4675, 0.4488, 0.4941, 0.07408, 0.0553, 1.0, 0.9999, 0.9999, 0.9999]): _vg.add([_i], _w, 'REPLACE')
_vg = ob_light_bow.vertex_groups.new(name='Bone')
for _i, _w in zip([0, 5, 7, 15, 20, 22, 50, 51, 52, 53], [0.5328, 0.5517, 0.5058, 0.9236, 0.943, 0.9853, 1.0, 0.9999, 0.9999, 0.9999]): _vg.add([_i], _w, 'REPLACE')
_m = ob_light_bow.modifiers.new('Armature', 'ARMATURE')
_m.object = ob_ara_archer
ob_quiver.parent = ob_ara_archer
ob_quiver.matrix_parent_inverse = Matrix(((0.4242, -0.0, 0.0, -0.0), (-0.0, 0.4242, -0.0, 0.0), (0.0, -0.0, 0.4242, 0.0004143), (-0.0, 0.0, -0.0, 1.0)))
ob_quiver.location = (-0.1981, 0.8903, 3.24)
ob_quiver.lineart.crease_threshold = 0.0
_vg = ob_quiver.vertex_groups.new(name='spine')
_vg = ob_quiver.vertex_groups.new(name='spine.001')
_vg = ob_quiver.vertex_groups.new(name='spine.002')
_vg = ob_quiver.vertex_groups.new(name='spine.003')
_vg = ob_quiver.vertex_groups.new(name='spine.004')
_vg = ob_quiver.vertex_groups.new(name='spine.005')
_vg = ob_quiver.vertex_groups.new(name='spine.006')
_vg = ob_quiver.vertex_groups.new(name='shoulder.L')
_vg = ob_quiver.vertex_groups.new(name='upper_arm.L')
_vg = ob_quiver.vertex_groups.new(name='forearm.L')
for _i, _w in zip([52], [0.1725]): _vg.add([_i], _w, 'REPLACE')
_vg = ob_quiver.vertex_groups.new(name='hand.L')
_vg = ob_quiver.vertex_groups.new(name='shoulder.R')
_vg = ob_quiver.vertex_groups.new(name='upper_arm.R')
for _i, _w in zip([78, 79, 80, 81, 83, 84, 85, 86, 87, 88, 89, 90, 91, 92], [0.1255, 0.1386, 0.1262, 0.1387, 0.02739, 0.1244, 0.1398, 0.1405, 0.1215, 0.0287, 0.1248, 0.1401, 0.1416, 0.1216]): _vg.add([_i], _w, 'REPLACE')
_vg = ob_quiver.vertex_groups.new(name='forearm.R')
_vg = ob_quiver.vertex_groups.new(name='hand.R')
_vg = ob_quiver.vertex_groups.new(name='pelvis.L')
_vg = ob_quiver.vertex_groups.new(name='pelvis.R')
_vg = ob_quiver.vertex_groups.new(name='thigh.L')
_vg = ob_quiver.vertex_groups.new(name='shin.L')
_vg = ob_quiver.vertex_groups.new(name='thigh.R')
_vg = ob_quiver.vertex_groups.new(name='shin.R')
_vg = ob_quiver.vertex_groups.new(name='quiver')
for _i, _w in zip([0, 1, 2, 3, 4, 5, 6, 7, 8, 9, 10, 11, 12, 13, 14, 15, 16, 17, 18, 19, 20, 21, 22, 23, 24, 25, 26, 27, 28, 29, 30, 31, 32, 33, 34, 35, 36, 37, 38, 39, 40, 41, 42, 43, 44, 45, 46, 47, 48, 49, 50, 51, 52, 53, 54, 55, 56, 57, 58, 59, 60, 61, 62, 63, 64, 65, 66, 67, 68, 69, 70, 71, 72, 73, 74, 75, 76, 77, 78, 79, 80, 81, 82, 83, 84, 85, 86, 87, 88, 89, 90, 91, 92, 93, 94, 95, 96, 97, 98, 99, 100, 101, 102, 103, 104, 105, 106, 107, 108, 109, 110, 111, 112, 113, 114, 115, 116, 117, 118, 119, 120, 121, 122], [1.0, 1.0, 1.0, 1.0, 1.0, 1.0, 1.0, 1.0, 1.0, 1.0, 1.0, 1.0, 1.0, 1.0, 1.0, 1.0, 1.0, 1.0, 0.9845, 0.9866, 0.9847, 0.9866, 0.9996, 0.9929, 0.9861, 0.9877, 0.9869, 0.9835, 0.993, 0.9864, 0.9877, 0.9869, 0.9852, 1.0, 1.0, 1.0, 1.0, 1.0, 1.0, 1.0, 1.0, 1.0, 1.0, 1.0, 1.0, 1.0, 1.0, 1.0, 0.9997, 0.9998, 0.9997, 0.9998, 0.8275, 0.9981, 0.9997, 0.9998, 0.9998, 0.9996, 0.9982, 0.9997, 0.9998, 0.9998, 0.9996, 1.0, 1.0, 1.0, 1.0, 1.0, 1.0, 1.0, 1.0, 1.0, 1.0, 1.0, 1.0, 1.0, 1.0, 1.0, 0.8598, 0.8407, 0.8591, 0.8402, 0.9962, 0.9568, 0.8612, 0.8417, 0.8404, 0.8643, 0.956, 0.8607, 0.8415, 0.8393, 0.8642, 0.9992, 0.997, 0.9992, 0.9969, 1.0, 0.9999, 0.9988, 0.9957, 0.9966, 0.999, 0.9999, 0.9988, 0.9956, 0.9966, 0.9991, 0.9963, 0.992, 0.9964, 0.992, 0.9998, 0.9985, 0.9958, 0.9896, 0.9913, 0.9963, 0.9985, 0.9958, 0.9894, 0.9912, 0.9964]): _vg.add([_i], _w, 'REPLACE')
_vg = ob_quiver.vertex_groups.new(name='foot.L')
_vg = ob_quiver.vertex_groups.new(name='foot.R')
_vg = ob_quiver.vertex_groups.new(name='knee.R')
_vg = ob_quiver.vertex_groups.new(name='bow')
_vg = ob_quiver.vertex_groups.new(name='bow.001')
_vg = ob_quiver.vertex_groups.new(name='bow.002')
_vg = ob_quiver.vertex_groups.new(name='bow.003')
_vg = ob_quiver.vertex_groups.new(name='bow.004')
_vg = ob_quiver.vertex_groups.new(name='arrow')
_m = ob_quiver.modifiers.new('Armature', 'ARMATURE')
_m.object = ob_ara_archer
ob_arrow_projectile.parent = ob_ara_archer
ob_arrow_projectile.matrix_parent_inverse = Matrix(((0.4242, -0.0, 0.0, -0.0), (-0.0, 0.4242, -0.0, 0.0), (0.0, -0.0, 0.4242, 0.0004143), (-0.0, 0.0, -0.0, 1.0)))
ob_arrow_projectile.location = (-1.455, -2.746, 3.218)
ob_arrow_projectile.lineart.crease_threshold = 0.0
_vg = ob_arrow_projectile.vertex_groups.new(name='spine')
_vg = ob_arrow_projectile.vertex_groups.new(name='spine.001')
_vg = ob_arrow_projectile.vertex_groups.new(name='spine.002')
_vg = ob_arrow_projectile.vertex_groups.new(name='spine.003')
_vg = ob_arrow_projectile.vertex_groups.new(name='spine.004')
_vg = ob_arrow_projectile.vertex_groups.new(name='spine.005')
_vg = ob_arrow_projectile.vertex_groups.new(name='spine.006')
_vg = ob_arrow_projectile.vertex_groups.new(name='shoulder.L')
_vg = ob_arrow_projectile.vertex_groups.new(name='upper_arm.L')
_vg = ob_arrow_projectile.vertex_groups.new(name='forearm.L')
_vg = ob_arrow_projectile.vertex_groups.new(name='hand.L')
_vg = ob_arrow_projectile.vertex_groups.new(name='shoulder.R')
_vg = ob_arrow_projectile.vertex_groups.new(name='upper_arm.R')
_vg = ob_arrow_projectile.vertex_groups.new(name='forearm.R')
_vg = ob_arrow_projectile.vertex_groups.new(name='hand.R')
_vg = ob_arrow_projectile.vertex_groups.new(name='pelvis.L')
_vg = ob_arrow_projectile.vertex_groups.new(name='pelvis.R')
_vg = ob_arrow_projectile.vertex_groups.new(name='thigh.L')
_vg = ob_arrow_projectile.vertex_groups.new(name='shin.L')
_vg = ob_arrow_projectile.vertex_groups.new(name='thigh.R')
_vg = ob_arrow_projectile.vertex_groups.new(name='shin.R')
_vg = ob_arrow_projectile.vertex_groups.new(name='quiver')
_vg = ob_arrow_projectile.vertex_groups.new(name='foot.L')
_vg = ob_arrow_projectile.vertex_groups.new(name='foot.R')
_vg = ob_arrow_projectile.vertex_groups.new(name='knee.R')
_vg = ob_arrow_projectile.vertex_groups.new(name='bow')
_vg = ob_arrow_projectile.vertex_groups.new(name='bow.001')
_vg = ob_arrow_projectile.vertex_groups.new(name='bow.002')
_vg = ob_arrow_projectile.vertex_groups.new(name='bow.003')
_vg = ob_arrow_projectile.vertex_groups.new(name='bow.004')
_vg = ob_arrow_projectile.vertex_groups.new(name='arrow')
for _i, _w in zip([0, 1, 2, 3, 4, 5, 6, 7, 8, 9, 10, 11, 12, 13, 14, 15, 16, 17, 18, 19, 20, 21, 22, 23, 24, 25, 26], [1.0, 1.0, 1.0, 1.0, 1.0, 1.0, 1.0, 1.0, 1.0, 1.0, 1.0, 1.0, 1.0, 1.0, 1.0, 1.0, 1.0, 1.0, 1.0, 1.0, 1.0, 1.0, 1.0, 1.0, 1.0, 1.0, 1.0]): _vg.add([_i], _w, 'REPLACE')
_m = ob_arrow_projectile.modifiers.new('Armature', 'ARMATURE')
_m.object = ob_ara_archer

# ---- collection membership
col_collection.objects.link(ob_light)
col_collection.objects.link(ob_camera)
col_collection.objects.link(ob_body)
col_collection.objects.link(ob_ara_archer)
col_collection.objects.link(ob_hair)
col_collection.objects.link(ob_light_bow)
col_collection.objects.link(ob_quiver)
col_collection.objects.link(ob_arrow_projectile)

# ---- scene / render settings (as saved in the file)
scene.camera = ob_camera
scene.frame_start = 1; scene.frame_end = 28; scene.frame_set(7)
scene.render.engine = 'BLENDER_EEVEE_NEXT'
scene.cycles.use_denoising = False
scene.cycles.samples = 128
scene.cycles.sampling_pattern = 'TABULATED_SOBOL'
scene.cycles.use_adaptive_sampling = False
scene.cycles.use_light_tree = False
scene.view_settings.view_transform = 'Filmic'
bpy.context.view_layer.update()
